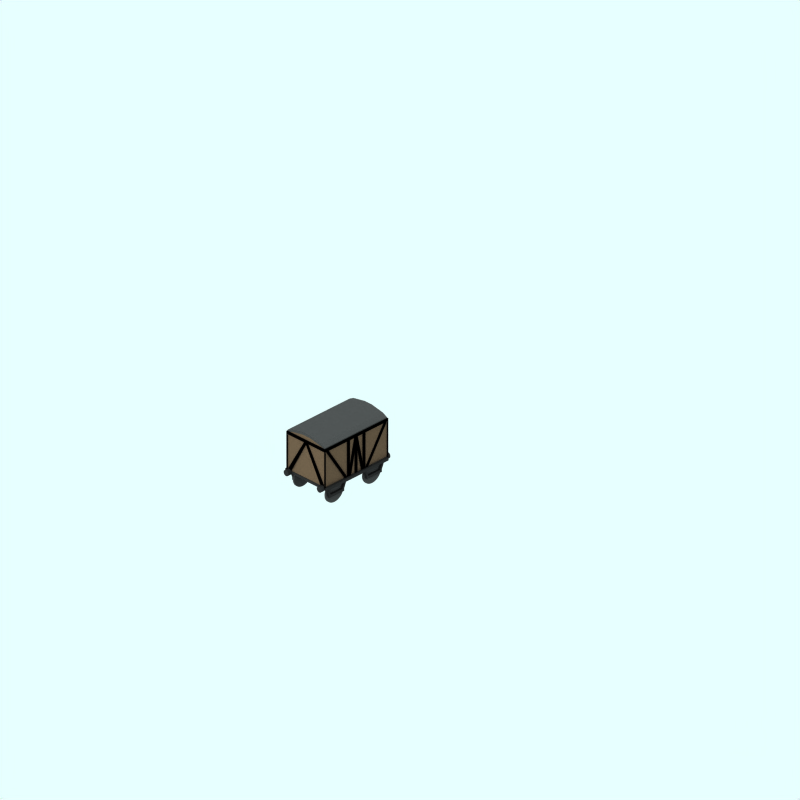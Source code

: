 # Source: piece-d32.blend  (saved by Blender 2.79.0; exported with 4.5.12 LTS)
import bpy
from mathutils import Matrix  # noqa: F401  (used for matrix-valued properties, if any)

bpy.ops.wm.read_factory_settings(use_empty=True)
scene = bpy.context.scene
scene.name = 'Scene'

# ---- collections
col_collection_1 = bpy.data.collections.new('Collection 1'); scene.collection.children.link(col_collection_1)
col_collection_2 = bpy.data.collections.new('Collection 2'); scene.collection.children.link(col_collection_2)
col_collection_2.hide_render = True
col_collection_2.hide_viewport = True
col_collection_3 = bpy.data.collections.new('Collection 3'); scene.collection.children.link(col_collection_3)
col_collection_11 = bpy.data.collections.new('Collection 11'); scene.collection.children.link(col_collection_11)
col_collection_11.hide_render = True
col_collection_11.hide_viewport = True
col_collection_12 = bpy.data.collections.new('Collection 12'); scene.collection.children.link(col_collection_12)
col_collection_12.hide_render = True
col_collection_12.hide_viewport = True
col_collection_13 = bpy.data.collections.new('Collection 13'); scene.collection.children.link(col_collection_13)
col_collection_13.hide_render = True
col_collection_13.hide_viewport = True

# ---- materials (node trees are filled in below, after node groups)
mat_coal = bpy.data.materials.new('Coal')
mat_coal.alpha_threshold = 0.0
mat_coal.preview_render_type = 'FLAT'
mat_coal.diffuse_color = (0.38, 0.355, 0.244, 1.0)
mat_coal.roughness = 0.5
mat_coal.line_color = (0.0, 0.0, 0.0, 1.0)
mat_maincolour2 = bpy.data.materials.new('MainColour2')
mat_maincolour2.alpha_threshold = 0.0
mat_maincolour2.preview_render_type = 'FLAT'
mat_maincolour2.diffuse_color = (0.0, 0.0, 0.0, 1.0)
mat_maincolour2.roughness = 0.5
mat_maincolour2.line_color = (0.0, 0.0, 0.0, 1.0)
mat_maincolour3_001 = bpy.data.materials.new('MainColour3.001')
mat_maincolour3_001.alpha_threshold = 0.0
mat_maincolour3_001.preview_render_type = 'FLAT'
mat_maincolour3_001.diffuse_color = (0.3199, 0.2599, 0.2023, 1.0)
mat_maincolour3_001.roughness = 0.5
mat_maincolour3_001.line_color = (0.0, 0.0, 0.0, 1.0)
mat_maincolour1 = bpy.data.materials.new('MainColour1')
mat_maincolour1.alpha_threshold = 0.0
mat_maincolour1.preview_render_type = 'CUBE'
mat_maincolour1.diffuse_color = (0.4217, 0.3891, 0.2032, 1.0)
mat_maincolour1.specular_color = (1.0, 0.9999, 0.9999)
mat_maincolour1.roughness = 0.5
mat_maincolour1.line_color = (0.0, 0.0, 0.0, 1.0)
mat_wheel_001 = bpy.data.materials.new('wheel.001')
mat_wheel_001.alpha_threshold = 0.0
mat_wheel_001.preview_render_type = 'FLAT'
mat_wheel_001.diffuse_color = (0.2144, 0.2144, 0.2144, 1.0)
mat_wheel_001.roughness = 0.5
mat_wheel_001.line_color = (0.0, 0.0, 0.0, 1.0)
mat_underframe = bpy.data.materials.new('Underframe')
mat_underframe.alpha_threshold = 0.0
mat_underframe.preview_render_type = 'FLAT'
mat_underframe.diffuse_color = (0.1334, 0.1334, 0.1334, 1.0)
mat_underframe.roughness = 0.5
mat_underframe.line_color = (0.0, 0.0, 0.0, 1.0)
mat_wheel = bpy.data.materials.new('wheel')
mat_wheel.alpha_threshold = 0.0
mat_wheel.preview_render_type = 'FLAT'
mat_wheel.diffuse_color = (0.2144, 0.2144, 0.2144, 1.0)
mat_wheel.roughness = 0.5
mat_wheel.line_color = (0.0, 0.0, 0.0, 1.0)
mat_warning = bpy.data.materials.new('Warning')
mat_warning.alpha_threshold = 0.0
mat_warning.diffuse_color = (0.4, 0.2848, 0.0, 1.0)
mat_warning.specular_color = (0.5, 0.5, 0.5)
mat_warning.roughness = 0.5
mat_ensign_red = bpy.data.materials.new('Ensign_red')
mat_ensign_red.alpha_threshold = 0.0
mat_ensign_red.diffuse_color = (0.4056, 0.008701, 0.008701, 1.0)
mat_ensign_red.specular_color = (0.1393, 0.006992, 0.006992)
mat_ensign_red.roughness = 0.5
mat_warning_003 = bpy.data.materials.new('Warning_003')
mat_warning_003.alpha_threshold = 0.0
mat_warning_003.diffuse_color = (0.32, 0.2278, 0.0, 1.0)
mat_warning_003.specular_color = (0.125, 0.125, 0.125)
mat_warning_003.roughness = 0.5
mat_ensign_red_003 = bpy.data.materials.new('Ensign_red_003')
mat_ensign_red_003.alpha_threshold = 0.0
mat_ensign_red_003.diffuse_color = (0.3245, 0.006961, 0.006961, 1.0)
mat_ensign_red_003.specular_color = (0.03483, 0.001748, 0.001748)
mat_ensign_red_003.roughness = 0.5
mat_warning_001 = bpy.data.materials.new('Warning.001')
mat_warning_001.alpha_threshold = 0.0
mat_warning_001.diffuse_color = (0.32, 0.2278, 0.0, 1.0)
mat_warning_001.specular_color = (0.25, 0.25, 0.25)
mat_warning_001.roughness = 0.5
mat_ensign_red_001 = bpy.data.materials.new('Ensign_red.001')
mat_ensign_red_001.alpha_threshold = 0.0
mat_ensign_red_001.diffuse_color = (0.3245, 0.006961, 0.006961, 1.0)
mat_ensign_red_001.specular_color = (0.06966, 0.003496, 0.003496)
mat_ensign_red_001.roughness = 0.5

# ---- material node trees

# ---- world
world_world = bpy.data.worlds.new('World'); scene.world = world_world
world_world.color = (0.9059, 1.0, 1.0)
world_world.use_sun_shadow = False
world_world.sun_shadow_jitter_overblur = 0.0
world_world.cycles.sampling_method = 'NONE'
world_world.cycles.sample_map_resolution = 256

# ---- cameras
cam_camera_001 = bpy.data.cameras.new('Camera.001')
cam_camera_001.type = 'ORTHO'
cam_camera_001.passepartout_alpha = 0.2
cam_camera_001.clip_end = 100.0
cam_camera_001.lens = 35.0
cam_camera_001.sensor_width = 32.0
cam_camera_001.sensor_height = 18.0
cam_camera_001.ortho_scale = 24.0
cam_camera_001.display_size = 5.91
cam_camera_001.show_passepartout = False
cam_camera_001.show_safe_areas = True
cam_camera_001.dof.focus_distance = 0.0
cam_camera_001.dof.aperture_fstop = 128.0

# ---- lights
light_lamp = bpy.data.lights.new('Lamp', 'SUN')
light_lamp.transmission_factor = 0.0
light_lamp.angle = 1.571
light_lamp.energy = 0.028
light_lamp.shadow_buffer_clip_start = 0.5
light_lamp.shadow_soft_size = 1.0
light_lamp.shadow_cascade_max_distance = 1000.0
light_lamp.cycles.use_multiple_importance_sampling = False

# ---- meshes
me_plane = bpy.data.meshes.new('Plane')
me_plane.from_pydata([(-0.8002, -1.215, 1.543), (-0.8002, -3.815, 1.443), (0.7998, -3.815, 1.543), (0.7998, -1.215, 1.543), (-0.8002, -1.475, 1.543), (-0.8002, -1.735, 1.643), (-0.8002, -1.995, 1.543), (-0.8002, -2.255, 1.543), (-0.8002, -2.515, 1.543), (-0.8002, -2.775, 1.543), (-0.8002, -3.035, 1.543), (-0.8002, -3.295, 1.643), (-0.8002, -3.555, 1.643), (-0.6402, -1.215, 1.543), (-0.4802, -1.215, 1.643), (-0.3202, -1.215, 1.543), (-0.1602, -1.215, 1.543), (-0.0002192, -1.215, 1.643), (0.1598, -1.215, 1.543), (0.3198, -1.215, 1.543), (0.4798, -1.215, 1.543), (0.6398, -1.215, 1.443), (0.7998, -3.555, 1.443), (0.7998, -3.295, 1.543), (0.7998, -3.035, 1.443), (0.7998, -2.775, 1.543), (0.7998, -2.515, 1.543), (0.7998, -2.255, 1.543), (0.7998, -1.995, 1.443), (0.7998, -1.735, 1.443), (0.7998, -1.475, 1.543), (-0.6402, -3.815, 1.543), (-0.4802, -3.815, 1.443), (-0.3202, -3.815, 1.643), (-0.1602, -3.815, 1.543), (-0.0002298, -3.815, 1.543), (0.1598, -3.815, 1.543), (0.3198, -3.815, 1.543), (0.4798, -3.815, 1.543), (0.6398, -3.815, 1.543), (-0.6402, -3.555, 1.443), (-0.6402, -3.295, 1.543), (-0.6402, -3.035, 1.543), (-0.6402, -2.775, 1.643), (-0.6402, -2.515, 1.443), (-0.6402, -2.255, 1.443), (-0.6402, -1.995, 1.643), (-0.6402, -1.735, 1.443), (-0.6402, -1.475, 1.543), (-0.4802, -3.555, 1.443), (-0.4802, -3.295, 1.643), (-0.4802, -3.035, 1.543), (-0.4802, -2.775, 1.543), (-0.4802, -2.515, 1.443), (-0.4802, -2.255, 1.543), (-0.4802, -1.995, 1.543), (-0.4802, -1.735, 1.443), (-0.4802, -1.475, 1.543), (-0.3202, -3.555, 1.643), (-0.3202, -3.295, 1.643), (-0.3202, -3.035, 1.543), (-0.3202, -2.775, 1.543), (-0.3202, -2.515, 1.543), (-0.3202, -2.255, 1.443), (-0.3202, -1.995, 1.643), (-0.3202, -1.735, 1.543), (-0.3202, -1.475, 1.543), (-0.1602, -3.555, 1.543), (-0.1602, -3.295, 1.543), (-0.1602, -3.035, 1.543), (-0.1602, -2.775, 1.543), (-0.1602, -2.515, 1.543), (-0.1602, -2.255, 1.443), (-0.1602, -1.995, 1.543), (-0.1602, -1.735, 1.543), (-0.1602, -1.475, 1.643), (-0.0002288, -3.555, 1.643), (-0.0002277, -3.295, 1.543), (-0.0002266, -3.035, 1.543), (-0.0002256, -2.775, 1.443), (-0.0002245, -2.515, 1.543), (-0.0002234, -2.255, 1.543), (-0.0002224, -1.995, 1.443), (-0.0002213, -1.735, 1.443), (-0.0002203, -1.475, 1.543), (0.1598, -3.555, 1.443), (0.1598, -3.295, 1.543), (0.1598, -3.035, 1.543), (0.1598, -2.775, 1.543), (0.1598, -2.515, 1.643), (0.1598, -2.255, 1.643), (0.1598, -1.995, 1.443), (0.1598, -1.735, 1.543), (0.1598, -1.475, 1.643), (0.3198, -3.555, 1.643), (0.3198, -3.295, 1.543), (0.3198, -3.035, 1.443), (0.3198, -2.775, 1.543), (0.3198, -2.515, 1.543), (0.3198, -2.255, 1.543), (0.3198, -1.995, 1.443), (0.3198, -1.735, 1.643), (0.3198, -1.475, 1.543), (0.4798, -3.555, 1.543), (0.4798, -3.295, 1.543), (0.4798, -3.035, 1.543), (0.4798, -2.775, 1.443), (0.4798, -2.515, 1.543), (0.4798, -2.255, 1.543), (0.4798, -1.995, 1.543), (0.4798, -1.735, 1.543), (0.4798, -1.475, 1.643), (0.6398, -3.555, 1.543), (0.6398, -3.295, 1.543), (0.6398, -3.035, 1.543), (0.6398, -2.775, 1.543), (0.6398, -2.515, 1.543), (0.6398, -2.255, 1.643), (0.6398, -1.995, 1.543), (0.6398, -1.735, 1.543), (0.6398, -1.475, 1.643)], [], [(4, 0, 13, 48), (5, 4, 48, 47), (6, 5, 47, 46), (7, 6, 46, 45), (8, 7, 45, 44), (9, 8, 44, 43), (10, 9, 43, 42), (11, 10, 42, 41), (12, 11, 41, 40), (1, 12, 40, 31), (48, 13, 14, 57), (47, 48, 57, 56), (46, 47, 56, 55), (45, 46, 55, 54), (44, 45, 54, 53), (43, 44, 53, 52), (42, 43, 52, 51), (41, 42, 51, 50), (40, 41, 50, 49), (31, 40, 49, 32), (57, 14, 15, 66), (56, 57, 66, 65), (55, 56, 65, 64), (54, 55, 64, 63), (53, 54, 63, 62), (52, 53, 62, 61), (51, 52, 61, 60), (50, 51, 60, 59), (49, 50, 59, 58), (32, 49, 58, 33), (66, 15, 16, 75), (65, 66, 75, 74), (64, 65, 74, 73), (63, 64, 73, 72), (62, 63, 72, 71), (61, 62, 71, 70), (60, 61, 70, 69), (59, 60, 69, 68), (58, 59, 68, 67), (33, 58, 67, 34), (75, 16, 17, 84), (74, 75, 84, 83), (73, 74, 83, 82), (72, 73, 82, 81), (71, 72, 81, 80), (70, 71, 80, 79), (69, 70, 79, 78), (68, 69, 78, 77), (67, 68, 77, 76), (34, 67, 76, 35), (84, 17, 18, 93), (83, 84, 93, 92), (82, 83, 92, 91), (81, 82, 91, 90), (80, 81, 90, 89), (79, 80, 89, 88), (78, 79, 88, 87), (77, 78, 87, 86), (76, 77, 86, 85), (35, 76, 85, 36), (93, 18, 19, 102), (92, 93, 102, 101), (91, 92, 101, 100), (90, 91, 100, 99), (89, 90, 99, 98), (88, 89, 98, 97), (87, 88, 97, 96), (86, 87, 96, 95), (85, 86, 95, 94), (36, 85, 94, 37), (102, 19, 20, 111), (101, 102, 111, 110), (100, 101, 110, 109), (99, 100, 109, 108), (98, 99, 108, 107), (97, 98, 107, 106), (96, 97, 106, 105), (95, 96, 105, 104), (94, 95, 104, 103), (37, 94, 103, 38), (111, 20, 21, 120), (110, 111, 120, 119), (109, 110, 119, 118), (108, 109, 118, 117), (107, 108, 117, 116), (106, 107, 116, 115), (105, 106, 115, 114), (104, 105, 114, 113), (103, 104, 113, 112), (38, 103, 112, 39), (120, 21, 3, 30), (119, 120, 30, 29), (118, 119, 29, 28), (117, 118, 28, 27), (116, 117, 27, 26), (115, 116, 26, 25), (114, 115, 25, 24), (113, 114, 24, 23), (112, 113, 23, 22), (39, 112, 22, 2)])
me_plane.materials.append(mat_coal)
me_plane.use_remesh_preserve_volume = False
me_plane.use_remesh_preserve_attributes = False
me_plane.use_mirror_vertex_groups = False
me_plane.update()
me_cube_023 = bpy.data.meshes.new('Cube.023')
me_cube_023.from_pydata([(0.9, -3.896, 1.6), (0.93, -3.926, 1.6), (-0.93, -3.926, 1.6), (-0.9, -3.896, 1.6), (0.9, -3.896, 1.7), (0.93, -3.926, 1.7), (-0.93, -3.926, 1.7), (-0.9, -3.896, 1.7), (0.93, -1.066, 1.7), (0.9, -1.096, 1.6), (-0.9, -1.096, 1.7), (-0.93, -1.066, 1.7), (-0.9, -1.096, 1.6), (-0.93, -1.066, 1.6), (0.93, -1.066, 1.6), (0.9, -1.096, 1.7)], [], [(0, 1, 2, 3), (4, 7, 6, 5), (1, 5, 6, 2), (4, 0, 3, 7), (0, 4, 15, 9), (5, 1, 14, 8), (4, 5, 8, 15), (1, 0, 9, 14), (7, 3, 12, 10), (2, 6, 11, 13), (6, 7, 10, 11), (3, 2, 13, 12), (12, 13, 14, 9), (11, 10, 15, 8), (13, 11, 8, 14), (10, 12, 9, 15), (14, 8, 15, 9)])
me_cube_023.materials.append(mat_maincolour2)
me_cube_023.use_remesh_preserve_volume = False
me_cube_023.use_remesh_preserve_attributes = False
me_cube_023.use_mirror_vertex_groups = False
me_cube_023.update()
me_cube_022 = bpy.data.meshes.new('Cube.022')
me_cube_022.from_pydata([(-0.9, -2.756, 0.9), (-0.9, -2.856, 0.9), (-0.93, -2.856, 0.9), (-0.93, -2.756, 0.9), (-0.93, -2.456, 1.7), (-0.9, -2.156, 0.9), (-0.9, -2.256, 0.9), (-0.93, -2.256, 0.9), (-0.93, -2.156, 0.9), (-0.93, -2.556, 1.7), (0.93, -2.156, 0.9), (0.93, -2.256, 0.9), (0.9, -2.256, 0.9), (0.9, -2.156, 0.9), (0.9, -2.556, 1.7), (0.9, -2.456, 1.7), (0.93, -2.756, 0.9), (0.93, -2.856, 0.9), (0.9, -2.856, 0.9), (0.9, -2.756, 0.9), (0.93, -2.456, 1.7), (0.93, -2.556, 1.7), (0.93, -2.456, 0.9), (0.93, -2.556, 0.9), (0.9, -2.556, 0.9), (0.9, -2.456, 0.9), (-0.9, -1.196, 0.9), (-0.93, -1.196, 0.9), (-0.93, -1.096, 0.9), (-0.9, -1.996, 1.7), (-0.9, -2.096, 1.7), (-0.93, -1.996, 1.7), (0.93, -1.096, 0.9), (0.93, -1.196, 0.9), (0.9, -1.196, 0.9), (0.93, -1.996, 1.7), (0.93, -2.096, 1.7), (0.9, -1.996, 1.7), (0.9, -2.896, 1.7), (0.9, -2.996, 1.7), (0.93, -2.996, 1.7), (0.9, -3.796, 0.9), (0.93, -3.796, 0.9), (-0.93, -2.896, 1.7), (-0.93, -2.996, 1.7), (-0.9, -2.996, 1.7), (-0.93, -3.796, 0.9), (-0.9, -3.796, 0.9), (-0.9, -2.456, 0.9), (-0.9, -2.556, 0.9), (-0.93, -2.556, 0.9), (-0.93, -2.456, 0.9), (-0.9, -2.456, 1.7), (-0.9, -2.556, 1.7), (-0.9, -1.066, 0.9), (-0.93, -1.066, 0.9), (-0.9, -1.096, 1.63), (-0.9, -1.066, 1.7), (-0.93, -1.066, 1.7), (-0.93, -1.096, 1.63), (-0.93, -1.096, 1.7), (-0.93, -1.196, 1.7), (-0.9, -1.196, 1.7), (-0.9, -1.096, 1.7), (-0.93, -1.996, 0.9), (-0.93, -2.096, 0.9), (-0.9, -1.996, 0.9), (-0.75, -1.066, 0.9), (-0.75, -1.096, 0.9), (-0.9, -1.096, 0.9), (0.9, -1.066, 0.9), (0.9, -1.096, 0.9), (0.75, -1.096, 0.9), (0.75, -1.066, 0.9), (0.05002, -1.066, 1.697), (0.05002, -1.096, 1.697), (-0.04998, -1.096, 1.697), (-0.04998, -1.066, 1.697), (0.9, -3.896, 0.9), (0.9, -3.926, 0.9), (0.75, -3.926, 0.9), (0.75, -3.896, 0.9), (-0.04998, -3.926, 1.697), (-0.04998, -3.896, 1.697), (0.9, -1.096, 1.7), (0.9, -1.196, 1.7), (0.93, -1.196, 1.7), (0.93, -1.096, 1.7), (0.9, -1.996, 0.9), (0.9, -2.096, 0.9), (0.93, -1.996, 0.9), (0.93, -1.066, 0.9), (0.93, -1.096, 1.63), (0.93, -1.066, 1.7), (0.9, -1.066, 1.7), (0.9, -1.096, 1.63), (0.93, -3.896, 0.9), (0.93, -3.926, 0.9), (0.93, -3.896, 1.63), (0.93, -3.926, 1.7), (0.9, -3.926, 1.7), (0.9, -3.896, 1.63), (0.93, -2.996, 0.9), (0.9, -2.996, 0.9), (0.93, -3.796, 1.7), (0.93, -3.896, 1.7), (0.9, -3.896, 1.7), (0.9, -3.796, 1.7), (-0.9, -2.996, 0.9), (-0.93, -2.996, 0.9), (-0.9, -3.796, 1.7), (-0.9, -3.896, 1.7), (-0.93, -3.896, 1.7), (-0.93, -3.796, 1.7), (-0.75, -3.896, 0.9), (-0.75, -3.926, 0.9), (0.05002, -3.896, 1.697), (0.05002, -3.926, 1.697), (-0.9, -2.096, 0.9), (-0.9, -2.196, 0.9), (-0.93, -2.196, 0.9), (-0.9, -2.196, 1.7), (-0.93, -2.196, 1.7), (-0.93, -2.096, 1.7), (-0.9, -2.796, 0.9), (-0.9, -2.896, 0.9), (-0.93, -2.896, 0.9), (-0.93, -2.796, 0.9), (-0.9, -2.796, 1.7), (-0.9, -2.896, 1.7), (-0.93, -2.796, 1.7), (-0.9, -3.896, 0.9), (-0.9, -3.926, 0.9), (-0.93, -3.926, 0.9), (-0.93, -3.896, 0.9), (-0.9, -3.896, 1.63), (-0.9, -3.926, 1.7), (-0.93, -3.926, 1.7), (-0.93, -3.896, 1.63), (0.93, -2.796, 0.9), (0.93, -2.896, 0.9), (0.9, -2.896, 0.9), (0.9, -2.796, 0.9), (0.93, -2.796, 1.7), (0.93, -2.896, 1.7), (0.9, -2.796, 1.7), (0.93, -2.096, 0.9), (0.93, -2.196, 0.9), (0.9, -2.196, 0.9), (0.93, -2.196, 1.7), (0.9, -2.196, 1.7), (0.9, -2.096, 1.7)], [], [(0, 1, 2, 3), (52, 4, 9, 53), (0, 52, 53, 1), (1, 53, 9, 2), (2, 9, 4, 3), (52, 0, 3, 4), (5, 6, 7, 8), (5, 52, 53, 6), (6, 53, 9, 7), (7, 9, 4, 8), (52, 5, 8, 4), (10, 11, 12, 13), (20, 15, 14, 21), (10, 20, 21, 11), (11, 21, 14, 12), (12, 14, 15, 13), (20, 10, 13, 15), (16, 17, 18, 19), (16, 20, 21, 17), (17, 21, 14, 18), (18, 14, 15, 19), (20, 16, 19, 15), (22, 23, 24, 25), (22, 20, 21, 23), (23, 21, 14, 24), (24, 14, 15, 25), (20, 22, 25, 15), (69, 26, 27, 28), (29, 31, 123, 30), (32, 33, 34, 71), (35, 37, 151, 36), (38, 39, 40, 144), (41, 42, 96, 78), (43, 44, 45, 129), (46, 47, 131, 134), (48, 49, 50, 51), (48, 52, 53, 49), (49, 53, 9, 50), (50, 9, 4, 51), (52, 48, 51, 4), (69, 54, 55, 28), (56, 59, 58, 57), (69, 56, 57, 54), (54, 57, 58, 55), (55, 58, 59, 28), (56, 69, 28, 59), (60, 61, 62, 63), (64, 66, 118, 65), (60, 64, 65, 61), (61, 65, 118, 62), (62, 118, 66, 63), (64, 60, 63, 66), (67, 68, 69, 54), (67, 74, 75, 68), (68, 75, 76, 69), (69, 76, 77, 54), (74, 67, 54, 77), (70, 71, 72, 73), (74, 77, 76, 75), (70, 74, 75, 71), (71, 75, 76, 72), (72, 76, 77, 73), (74, 70, 73, 77), (78, 79, 80, 81), (78, 116, 117, 79), (79, 117, 82, 80), (80, 82, 83, 81), (116, 78, 81, 83), (84, 85, 86, 87), (88, 90, 146, 89), (84, 88, 89, 85), (85, 89, 146, 86), (86, 146, 90, 87), (88, 84, 87, 90), (32, 91, 70, 71), (92, 95, 94, 93), (32, 92, 93, 91), (91, 93, 94, 70), (70, 94, 95, 71), (92, 32, 71, 95), (96, 97, 79, 78), (98, 101, 100, 99), (96, 98, 99, 97), (97, 99, 100, 79), (79, 100, 101, 78), (98, 96, 78, 101), (140, 102, 103, 141), (104, 107, 106, 105), (140, 104, 105, 102), (102, 105, 106, 103), (103, 106, 107, 141), (104, 140, 141, 107), (125, 108, 109, 126), (110, 113, 112, 111), (125, 110, 111, 108), (109, 112, 113, 126), (110, 125, 126, 113), (114, 115, 132, 131), (116, 83, 82, 117), (114, 116, 117, 115), (115, 117, 82, 132), (132, 82, 83, 131), (116, 114, 131, 83), (118, 119, 120, 65), (30, 123, 122, 121), (118, 30, 121, 119), (119, 121, 122, 120), (120, 122, 123, 65), (30, 118, 65, 123), (124, 125, 126, 127), (128, 130, 43, 129), (124, 128, 129, 125), (125, 129, 43, 126), (126, 43, 130, 127), (128, 124, 127, 130), (131, 132, 133, 134), (135, 138, 137, 136), (131, 135, 136, 132), (132, 136, 137, 133), (133, 137, 138, 134), (135, 131, 134, 138), (139, 140, 141, 142), (143, 145, 38, 144), (139, 143, 144, 140), (140, 144, 38, 141), (141, 38, 145, 142), (143, 139, 142, 145), (146, 147, 148, 89), (36, 151, 150, 149), (146, 36, 149, 147), (147, 149, 150, 148), (148, 150, 151, 89), (36, 146, 89, 151)])
me_cube_022.materials.append(mat_maincolour2)
me_cube_022.use_remesh_preserve_volume = False
me_cube_022.use_remesh_preserve_attributes = False
me_cube_022.use_mirror_vertex_groups = False
me_cube_022.update()
me_cube = bpy.data.meshes.new('Cube')
me_cube.from_pydata([(-1.096, 2.375, -0.9), (-1.196, 1.0, -0.8), (-3.796, 1.0, -0.8), (-3.796, 2.375, -0.8), (-3.796, 2.375, 0.8), (-3.796, 1.0, 0.8), (-3.896, 2.375, 0.9), (-3.896, 0.9, 0.9), (-1.196, 1.0, 0.8), (-1.196, 2.375, 0.8), (-1.196, 2.375, -0.8), (-1.196, 2.53, -0.8), (-1.196, 2.53, 0.8), (-3.896, 2.475, 0.9), (-3.796, 2.53, 0.8), (-3.796, 2.53, -0.8), (-3.896, 2.475, -0.9), (-1.096, 2.475, -0.9), (-3.896, 0.8897, -0.9), (-3.896, 2.375, -0.9), (-1.096, 0.8897, -0.9), (-1.096, 2.475, 0.9), (-1.096, 0.9, 0.9), (-1.096, 2.375, 0.9), (-3.796, 2.475, -0.71), (-3.796, 2.575, -0.17), (-3.796, 2.575, 0.17), (-3.796, 2.475, 0.71), (-1.196, 2.475, 0.71), (-1.196, 2.575, 0.17), (-1.196, 2.575, -0.17), (-1.196, 2.475, -0.71), (-1.196, 2.575, -0.71), (-1.196, 2.675, -0.17), (-1.196, 2.675, 0.17), (-1.196, 2.575, 0.71), (-3.796, 2.575, 0.71), (-3.796, 2.675, 0.17), (-3.796, 2.675, -0.17), (-3.796, 2.575, -0.71), (-3.896, 2.575, 0.71), (-3.896, 2.675, 0.17), (-3.896, 2.675, -0.17), (-3.896, 2.575, -0.71), (-3.896, 2.475, 0.71), (-3.896, 2.575, 0.17), (-3.896, 2.575, -0.17), (-3.896, 2.475, -0.71), (-1.096, 2.575, -0.71), (-1.096, 2.675, -0.17), (-1.096, 2.675, 0.17), (-1.096, 2.575, 0.71), (-1.096, 2.475, -0.71), (-1.096, 2.575, -0.17), (-1.096, 2.575, 0.17), (-1.096, 2.475, 0.71)], [], [(10, 3, 2, 1), (20, 1, 2, 18), (18, 2, 5, 7), (6, 7, 22, 23), (5, 4, 9, 8), (7, 5, 8, 22), (22, 8, 1, 20), (10, 0, 20, 1), (3, 10, 11, 15), (9, 4, 14, 12), (0, 19, 16, 17), (11, 17, 16, 15), (14, 13, 21, 12), (20, 0, 19, 18), (6, 23, 21, 13), (25, 26, 5, 2), (3, 24, 2), (27, 4, 5), (24, 25, 2), (26, 27, 5), (29, 30, 1, 8), (9, 28, 8), (31, 10, 1), (28, 29, 8), (30, 31, 1), (10, 31, 32, 11), (31, 30, 33, 32), (30, 29, 34, 33), (29, 28, 35, 34), (28, 9, 12, 35), (4, 27, 36, 14), (27, 26, 37, 36), (26, 25, 38, 37), (25, 24, 39, 38), (24, 3, 15, 39), (19, 47, 43, 16), (47, 46, 42, 43), (46, 45, 41, 42), (45, 44, 40, 41), (44, 6, 13, 40), (16, 43, 39, 15), (43, 42, 38, 39), (42, 41, 37, 38), (41, 40, 36, 37), (40, 13, 14, 36), (11, 32, 48, 17), (32, 33, 49, 48), (33, 34, 50, 49), (34, 35, 51, 50), (35, 12, 21, 51), (46, 45, 7, 18), (19, 47, 18), (44, 6, 7), (47, 46, 18), (45, 44, 7), (54, 53, 20, 22), (23, 55, 22), (52, 0, 20), (55, 54, 22), (53, 52, 20), (0, 52, 48, 17), (52, 53, 49, 48), (53, 54, 50, 49), (54, 55, 51, 50), (55, 23, 21, 51), (12, 35, 36, 14), (34, 37, 36, 35), (33, 38, 37, 34), (32, 39, 38, 33), (11, 15, 39, 32)])
me_cube.polygons.foreach_set('material_index', [1, 0, 0, 0, 1, 0, 0, 0, 1, 1, 2, 2, 2, 0, 2, 1, 1, 1, 1, 1, 1, 1, 1, 1, 1, 1, 2, 2, 2, 1, 1, 2, 2, 2, 1, 2, 2, 2, 2, 2, 2, 2, 2, 2, 2, 2, 2, 2, 2, 2, 0, 0, 0, 0, 0, 0, 0, 0, 0, 0, 2, 2, 2, 2, 2, 2, 2, 2, 2, 2])
me_cube.materials.append(mat_maincolour3_001)
me_cube.materials.append(mat_maincolour1)
me_cube.materials.append(mat_wheel_001)
me_cube.use_remesh_preserve_volume = False
me_cube.use_remesh_preserve_attributes = False
me_cube.use_mirror_vertex_groups = False
me_cube.update()
me_plane_001 = bpy.data.meshes.new('Plane.001')
me_plane_001.from_pydata([(0.9998, -1.115, 0.8426), (0.9998, -3.915, 0.8426), (-1.0, -3.915, 0.8426), (-1.0, -1.115, 0.8426), (-1.0, -1.115, 0.9426), (-1.0, -3.915, 0.9426), (0.9998, -3.915, 0.9426), (0.9998, -1.115, 0.9426)], [], [(0, 3, 2, 1), (5, 4, 7, 6)])
me_plane_001.materials.append(mat_underframe)
me_plane_001.use_remesh_preserve_volume = False
me_plane_001.use_remesh_preserve_attributes = False
me_plane_001.use_mirror_vertex_groups = False
me_plane_001.update()
me_cylinder_011 = bpy.data.meshes.new('Cylinder.011')
me_cylinder_011.from_pydata([(-0.7203, 0.9797, 1.017), (-0.7063, 0.9626, 1.017), (-0.6959, 0.9431, 1.017), (-0.6895, 0.922, 1.017), (-0.6873, 0.9, 1.017), (-0.6895, 0.8781, 1.017), (-0.6959, 0.8569, 1.017), (-0.7063, 0.8374, 1.017), (-0.7203, 0.8204, 1.017), (-0.7374, 0.8064, 1.017), (-0.7569, 0.796, 1.017), (-0.778, 0.7895, 1.017), (-0.8, 0.7874, 1.017), (-0.822, 0.7895, 1.017), (-0.8431, 0.796, 1.017), (-0.8626, 0.8064, 1.017), (-0.8796, 0.8204, 1.017), (-0.8936, 0.8374, 1.017), (-0.904, 0.8569, 1.017), (-0.9105, 0.8781, 1.017), (-0.9126, 0.9, 1.017), (-0.9105, 0.922, 1.017), (-0.904, 0.9431, 1.017), (-0.8936, 0.9626, 1.017), (-0.8796, 0.9797, 1.017), (-0.8626, 0.9937, 1.017), (-0.8431, 1.004, 1.017), (-0.822, 1.011, 1.017), (-0.8, 1.013, 1.017), (-0.778, 1.011, 1.017), (-0.7569, 1.004, 1.017), (-0.7374, 0.9937, 1.017), (-0.7203, 0.9797, 1.176), (-0.7063, 0.9626, 1.176), (-0.6959, 0.9431, 1.176), (-0.6895, 0.922, 1.176), (-0.6873, 0.9, 1.176), (-0.6895, 0.8781, 1.176), (-0.6959, 0.8569, 1.176), (-0.7063, 0.8374, 1.176), (-0.7203, 0.8204, 1.176), (-0.7374, 0.8064, 1.176), (-0.7569, 0.796, 1.176), (-0.778, 0.7895, 1.176), (-0.8, 0.7874, 1.176), (-0.822, 0.7895, 1.176), (-0.8431, 0.796, 1.176), (-0.8626, 0.8064, 1.176), (-0.8796, 0.8204, 1.176), (-0.8936, 0.8374, 1.176), (-0.904, 0.8569, 1.176), (-0.9105, 0.8781, 1.176), (-0.9126, 0.9, 1.176), (-0.9105, 0.922, 1.176), (-0.904, 0.9431, 1.176), (-0.8936, 0.9626, 1.176), (-0.8796, 0.9797, 1.176), (-0.8626, 0.9937, 1.176), (-0.8431, 1.004, 1.176), (-0.822, 1.011, 1.176), (-0.8, 1.013, 1.176), (-0.778, 1.011, 1.176), (-0.7569, 1.004, 1.176), (-0.7374, 0.9937, 1.176), (-0.8, 0.9, 1.017), (-0.8, 0.9, 1.176)], [], [(64, 0, 1), (65, 33, 32), (64, 1, 2), (65, 34, 33), (64, 2, 3), (65, 35, 34), (64, 3, 4), (65, 36, 35), (64, 4, 5), (65, 37, 36), (64, 5, 6), (65, 38, 37), (64, 6, 7), (65, 39, 38), (64, 7, 8), (65, 40, 39), (64, 8, 9), (65, 41, 40), (64, 9, 10), (65, 42, 41), (64, 10, 11), (65, 43, 42), (64, 11, 12), (65, 44, 43), (64, 12, 13), (65, 45, 44), (64, 13, 14), (65, 46, 45), (64, 14, 15), (65, 47, 46), (64, 15, 16), (65, 48, 47), (64, 16, 17), (65, 49, 48), (64, 17, 18), (65, 50, 49), (64, 18, 19), (65, 51, 50), (64, 19, 20), (65, 52, 51), (64, 20, 21), (65, 53, 52), (64, 21, 22), (65, 54, 53), (64, 22, 23), (65, 55, 54), (64, 23, 24), (65, 56, 55), (64, 24, 25), (65, 57, 56), (64, 25, 26), (65, 58, 57), (64, 26, 27), (65, 59, 58), (64, 27, 28), (65, 60, 59), (64, 28, 29), (65, 61, 60), (64, 29, 30), (65, 62, 61), (64, 30, 31), (65, 63, 62), (31, 0, 64), (65, 32, 63), (0, 32, 33, 1), (1, 33, 34, 2), (2, 34, 35, 3), (3, 35, 36, 4), (4, 36, 37, 5), (5, 37, 38, 6), (6, 38, 39, 7), (7, 39, 40, 8), (8, 40, 41, 9), (9, 41, 42, 10), (10, 42, 43, 11), (11, 43, 44, 12), (12, 44, 45, 13), (13, 45, 46, 14), (14, 46, 47, 15), (15, 47, 48, 16), (16, 48, 49, 17), (17, 49, 50, 18), (18, 50, 51, 19), (19, 51, 52, 20), (20, 52, 53, 21), (21, 53, 54, 22), (22, 54, 55, 23), (23, 55, 56, 24), (24, 56, 57, 25), (25, 57, 58, 26), (26, 58, 59, 27), (27, 59, 60, 28), (28, 60, 61, 29), (29, 61, 62, 30), (30, 62, 63, 31), (32, 0, 31, 63)])
me_cylinder_011.materials.append(mat_underframe)
me_cylinder_011.use_remesh_preserve_volume = False
me_cylinder_011.use_remesh_preserve_attributes = False
me_cylinder_011.use_mirror_vertex_groups = False
me_cylinder_011.update()
me_cylinder_010 = bpy.data.meshes.new('Cylinder.010')
me_cylinder_010.from_pydata([(-0.7203, 0.9797, 3.817), (-0.7063, 0.9626, 3.817), (-0.6959, 0.9431, 3.817), (-0.6895, 0.922, 3.817), (-0.6873, 0.9, 3.817), (-0.6895, 0.8781, 3.817), (-0.6959, 0.8569, 3.817), (-0.7063, 0.8374, 3.817), (-0.7203, 0.8204, 3.817), (-0.7374, 0.8064, 3.817), (-0.7569, 0.796, 3.817), (-0.778, 0.7895, 3.817), (-0.8, 0.7874, 3.817), (-0.822, 0.7895, 3.817), (-0.8431, 0.796, 3.817), (-0.8626, 0.8064, 3.817), (-0.8796, 0.8204, 3.817), (-0.8936, 0.8374, 3.817), (-0.904, 0.8569, 3.817), (-0.9105, 0.8781, 3.817), (-0.9126, 0.9, 3.817), (-0.9105, 0.922, 3.817), (-0.904, 0.9431, 3.817), (-0.8936, 0.9626, 3.817), (-0.8796, 0.9797, 3.817), (-0.8626, 0.9937, 3.817), (-0.8431, 1.004, 3.817), (-0.822, 1.011, 3.817), (-0.8, 1.013, 3.817), (-0.778, 1.011, 3.817), (-0.7569, 1.004, 3.817), (-0.7374, 0.9937, 3.817), (-0.7203, 0.9797, 3.976), (-0.7063, 0.9626, 3.976), (-0.6959, 0.9431, 3.976), (-0.6895, 0.922, 3.976), (-0.6873, 0.9, 3.976), (-0.6895, 0.8781, 3.976), (-0.6959, 0.8569, 3.976), (-0.7063, 0.8374, 3.976), (-0.7203, 0.8204, 3.976), (-0.7374, 0.8064, 3.976), (-0.7569, 0.796, 3.976), (-0.778, 0.7895, 3.976), (-0.8, 0.7874, 3.976), (-0.822, 0.7895, 3.976), (-0.8431, 0.796, 3.976), (-0.8626, 0.8064, 3.976), (-0.8796, 0.8204, 3.976), (-0.8936, 0.8374, 3.976), (-0.904, 0.8569, 3.976), (-0.9105, 0.8781, 3.976), (-0.9126, 0.9, 3.976), (-0.9105, 0.922, 3.976), (-0.904, 0.9431, 3.976), (-0.8936, 0.9626, 3.976), (-0.8796, 0.9797, 3.976), (-0.8626, 0.9937, 3.976), (-0.8431, 1.004, 3.976), (-0.822, 1.011, 3.976), (-0.8, 1.013, 3.976), (-0.778, 1.011, 3.976), (-0.7569, 1.004, 3.976), (-0.7374, 0.9937, 3.976), (-0.8, 0.9, 3.817), (-0.8, 0.9, 3.976)], [], [(64, 0, 1), (65, 33, 32), (64, 1, 2), (65, 34, 33), (64, 2, 3), (65, 35, 34), (64, 3, 4), (65, 36, 35), (64, 4, 5), (65, 37, 36), (64, 5, 6), (65, 38, 37), (64, 6, 7), (65, 39, 38), (64, 7, 8), (65, 40, 39), (64, 8, 9), (65, 41, 40), (64, 9, 10), (65, 42, 41), (64, 10, 11), (65, 43, 42), (64, 11, 12), (65, 44, 43), (64, 12, 13), (65, 45, 44), (64, 13, 14), (65, 46, 45), (64, 14, 15), (65, 47, 46), (64, 15, 16), (65, 48, 47), (64, 16, 17), (65, 49, 48), (64, 17, 18), (65, 50, 49), (64, 18, 19), (65, 51, 50), (64, 19, 20), (65, 52, 51), (64, 20, 21), (65, 53, 52), (64, 21, 22), (65, 54, 53), (64, 22, 23), (65, 55, 54), (64, 23, 24), (65, 56, 55), (64, 24, 25), (65, 57, 56), (64, 25, 26), (65, 58, 57), (64, 26, 27), (65, 59, 58), (64, 27, 28), (65, 60, 59), (64, 28, 29), (65, 61, 60), (64, 29, 30), (65, 62, 61), (64, 30, 31), (65, 63, 62), (31, 0, 64), (65, 32, 63), (0, 32, 33, 1), (1, 33, 34, 2), (2, 34, 35, 3), (3, 35, 36, 4), (4, 36, 37, 5), (5, 37, 38, 6), (6, 38, 39, 7), (7, 39, 40, 8), (8, 40, 41, 9), (9, 41, 42, 10), (10, 42, 43, 11), (11, 43, 44, 12), (12, 44, 45, 13), (13, 45, 46, 14), (14, 46, 47, 15), (15, 47, 48, 16), (16, 48, 49, 17), (17, 49, 50, 18), (18, 50, 51, 19), (19, 51, 52, 20), (20, 52, 53, 21), (21, 53, 54, 22), (22, 54, 55, 23), (23, 55, 56, 24), (24, 56, 57, 25), (25, 57, 58, 26), (26, 58, 59, 27), (27, 59, 60, 28), (28, 60, 61, 29), (29, 61, 62, 30), (30, 62, 63, 31), (32, 0, 31, 63)])
me_cylinder_010.materials.append(mat_underframe)
me_cylinder_010.use_remesh_preserve_volume = False
me_cylinder_010.use_remesh_preserve_attributes = False
me_cylinder_010.use_mirror_vertex_groups = False
me_cylinder_010.update()
me_cylinder_009 = bpy.data.meshes.new('Cylinder.009')
me_cylinder_009.from_pydata([(0.8797, 0.9797, 3.817), (0.8937, 0.9626, 3.817), (0.9041, 0.9431, 3.817), (0.9105, 0.922, 3.817), (0.9127, 0.9, 3.817), (0.9105, 0.8781, 3.817), (0.9041, 0.8569, 3.817), (0.8937, 0.8374, 3.817), (0.8797, 0.8204, 3.817), (0.8626, 0.8064, 3.817), (0.8431, 0.796, 3.817), (0.822, 0.7895, 3.817), (0.8, 0.7874, 3.817), (0.778, 0.7895, 3.817), (0.7569, 0.796, 3.817), (0.7374, 0.8064, 3.817), (0.7204, 0.8204, 3.817), (0.7064, 0.8374, 3.817), (0.696, 0.8569, 3.817), (0.6895, 0.8781, 3.817), (0.6874, 0.9, 3.817), (0.6895, 0.922, 3.817), (0.696, 0.9431, 3.817), (0.7064, 0.9626, 3.817), (0.7204, 0.9797, 3.817), (0.7374, 0.9937, 3.817), (0.7569, 1.004, 3.817), (0.778, 1.011, 3.817), (0.8, 1.013, 3.817), (0.822, 1.011, 3.817), (0.8431, 1.004, 3.817), (0.8626, 0.9937, 3.817), (0.8797, 0.9797, 3.976), (0.8937, 0.9626, 3.976), (0.9041, 0.9431, 3.976), (0.9105, 0.922, 3.976), (0.9127, 0.9, 3.976), (0.9105, 0.8781, 3.976), (0.9041, 0.8569, 3.976), (0.8937, 0.8374, 3.976), (0.8797, 0.8204, 3.976), (0.8626, 0.8064, 3.976), (0.8431, 0.796, 3.976), (0.822, 0.7895, 3.976), (0.8, 0.7874, 3.976), (0.778, 0.7895, 3.976), (0.7569, 0.796, 3.976), (0.7374, 0.8064, 3.976), (0.7204, 0.8204, 3.976), (0.7064, 0.8374, 3.976), (0.696, 0.8569, 3.976), (0.6895, 0.8781, 3.976), (0.6874, 0.9, 3.976), (0.6895, 0.922, 3.976), (0.696, 0.9431, 3.976), (0.7064, 0.9626, 3.976), (0.7204, 0.9797, 3.976), (0.7374, 0.9937, 3.976), (0.7569, 1.004, 3.976), (0.778, 1.011, 3.976), (0.8, 1.013, 3.976), (0.822, 1.011, 3.976), (0.8431, 1.004, 3.976), (0.8626, 0.9937, 3.976), (0.8, 0.9, 3.817), (0.8, 0.9, 3.976)], [], [(64, 0, 1), (65, 33, 32), (64, 1, 2), (65, 34, 33), (64, 2, 3), (65, 35, 34), (64, 3, 4), (65, 36, 35), (64, 4, 5), (65, 37, 36), (64, 5, 6), (65, 38, 37), (64, 6, 7), (65, 39, 38), (64, 7, 8), (65, 40, 39), (64, 8, 9), (65, 41, 40), (64, 9, 10), (65, 42, 41), (64, 10, 11), (65, 43, 42), (64, 11, 12), (65, 44, 43), (64, 12, 13), (65, 45, 44), (64, 13, 14), (65, 46, 45), (64, 14, 15), (65, 47, 46), (64, 15, 16), (65, 48, 47), (64, 16, 17), (65, 49, 48), (64, 17, 18), (65, 50, 49), (64, 18, 19), (65, 51, 50), (64, 19, 20), (65, 52, 51), (64, 20, 21), (65, 53, 52), (64, 21, 22), (65, 54, 53), (64, 22, 23), (65, 55, 54), (64, 23, 24), (65, 56, 55), (64, 24, 25), (65, 57, 56), (64, 25, 26), (65, 58, 57), (64, 26, 27), (65, 59, 58), (64, 27, 28), (65, 60, 59), (64, 28, 29), (65, 61, 60), (64, 29, 30), (65, 62, 61), (64, 30, 31), (65, 63, 62), (31, 0, 64), (65, 32, 63), (0, 32, 33, 1), (1, 33, 34, 2), (2, 34, 35, 3), (3, 35, 36, 4), (4, 36, 37, 5), (5, 37, 38, 6), (6, 38, 39, 7), (7, 39, 40, 8), (8, 40, 41, 9), (9, 41, 42, 10), (10, 42, 43, 11), (11, 43, 44, 12), (12, 44, 45, 13), (13, 45, 46, 14), (14, 46, 47, 15), (15, 47, 48, 16), (16, 48, 49, 17), (17, 49, 50, 18), (18, 50, 51, 19), (19, 51, 52, 20), (20, 52, 53, 21), (21, 53, 54, 22), (22, 54, 55, 23), (23, 55, 56, 24), (24, 56, 57, 25), (25, 57, 58, 26), (26, 58, 59, 27), (27, 59, 60, 28), (28, 60, 61, 29), (29, 61, 62, 30), (30, 62, 63, 31), (32, 0, 31, 63)])
me_cylinder_009.materials.append(mat_underframe)
me_cylinder_009.use_remesh_preserve_volume = False
me_cylinder_009.use_remesh_preserve_attributes = False
me_cylinder_009.use_mirror_vertex_groups = False
me_cylinder_009.update()
me_cylinder_008 = bpy.data.meshes.new('Cylinder.008')
me_cylinder_008.from_pydata([(0.8797, 0.9797, 1.017), (0.8937, 0.9626, 1.017), (0.9041, 0.9431, 1.017), (0.9105, 0.922, 1.017), (0.9127, 0.9, 1.017), (0.9105, 0.8781, 1.017), (0.9041, 0.8569, 1.017), (0.8937, 0.8374, 1.017), (0.8797, 0.8204, 1.017), (0.8626, 0.8064, 1.017), (0.8431, 0.796, 1.017), (0.822, 0.7895, 1.017), (0.8, 0.7874, 1.017), (0.778, 0.7895, 1.017), (0.7569, 0.796, 1.017), (0.7374, 0.8064, 1.017), (0.7204, 0.8204, 1.017), (0.7064, 0.8374, 1.017), (0.696, 0.8569, 1.017), (0.6895, 0.8781, 1.017), (0.6874, 0.9, 1.017), (0.6895, 0.922, 1.017), (0.696, 0.9431, 1.017), (0.7064, 0.9626, 1.017), (0.7204, 0.9797, 1.017), (0.7374, 0.9937, 1.017), (0.7569, 1.004, 1.017), (0.778, 1.011, 1.017), (0.8, 1.013, 1.017), (0.822, 1.011, 1.017), (0.8431, 1.004, 1.017), (0.8626, 0.9937, 1.017), (0.8797, 0.9797, 1.176), (0.8937, 0.9626, 1.176), (0.9041, 0.9431, 1.176), (0.9105, 0.922, 1.176), (0.9127, 0.9, 1.176), (0.9105, 0.8781, 1.176), (0.9041, 0.8569, 1.176), (0.8937, 0.8374, 1.176), (0.8797, 0.8204, 1.176), (0.8626, 0.8064, 1.176), (0.8431, 0.796, 1.176), (0.822, 0.7895, 1.176), (0.8, 0.7874, 1.176), (0.778, 0.7895, 1.176), (0.7569, 0.796, 1.176), (0.7374, 0.8064, 1.176), (0.7204, 0.8204, 1.176), (0.7064, 0.8374, 1.176), (0.696, 0.8569, 1.176), (0.6895, 0.8781, 1.176), (0.6874, 0.9, 1.176), (0.6895, 0.922, 1.176), (0.696, 0.9431, 1.176), (0.7064, 0.9626, 1.176), (0.7204, 0.9797, 1.176), (0.7374, 0.9937, 1.176), (0.7569, 1.004, 1.176), (0.778, 1.011, 1.176), (0.8, 1.013, 1.176), (0.822, 1.011, 1.176), (0.8431, 1.004, 1.176), (0.8626, 0.9937, 1.176), (0.8, 0.9, 1.017), (0.8, 0.9, 1.176)], [], [(64, 0, 1), (65, 33, 32), (64, 1, 2), (65, 34, 33), (64, 2, 3), (65, 35, 34), (64, 3, 4), (65, 36, 35), (64, 4, 5), (65, 37, 36), (64, 5, 6), (65, 38, 37), (64, 6, 7), (65, 39, 38), (64, 7, 8), (65, 40, 39), (64, 8, 9), (65, 41, 40), (64, 9, 10), (65, 42, 41), (64, 10, 11), (65, 43, 42), (64, 11, 12), (65, 44, 43), (64, 12, 13), (65, 45, 44), (64, 13, 14), (65, 46, 45), (64, 14, 15), (65, 47, 46), (64, 15, 16), (65, 48, 47), (64, 16, 17), (65, 49, 48), (64, 17, 18), (65, 50, 49), (64, 18, 19), (65, 51, 50), (64, 19, 20), (65, 52, 51), (64, 20, 21), (65, 53, 52), (64, 21, 22), (65, 54, 53), (64, 22, 23), (65, 55, 54), (64, 23, 24), (65, 56, 55), (64, 24, 25), (65, 57, 56), (64, 25, 26), (65, 58, 57), (64, 26, 27), (65, 59, 58), (64, 27, 28), (65, 60, 59), (64, 28, 29), (65, 61, 60), (64, 29, 30), (65, 62, 61), (64, 30, 31), (65, 63, 62), (31, 0, 64), (65, 32, 63), (0, 32, 33, 1), (1, 33, 34, 2), (2, 34, 35, 3), (3, 35, 36, 4), (4, 36, 37, 5), (5, 37, 38, 6), (6, 38, 39, 7), (7, 39, 40, 8), (8, 40, 41, 9), (9, 41, 42, 10), (10, 42, 43, 11), (11, 43, 44, 12), (12, 44, 45, 13), (13, 45, 46, 14), (14, 46, 47, 15), (15, 47, 48, 16), (16, 48, 49, 17), (17, 49, 50, 18), (18, 50, 51, 19), (19, 51, 52, 20), (20, 52, 53, 21), (21, 53, 54, 22), (22, 54, 55, 23), (23, 55, 56, 24), (24, 56, 57, 25), (25, 57, 58, 26), (26, 58, 59, 27), (27, 59, 60, 28), (28, 60, 61, 29), (29, 61, 62, 30), (30, 62, 63, 31), (32, 0, 31, 63)])
me_cylinder_008.materials.append(mat_underframe)
me_cylinder_008.use_remesh_preserve_volume = False
me_cylinder_008.use_remesh_preserve_attributes = False
me_cylinder_008.use_mirror_vertex_groups = False
me_cylinder_008.update()
me_sphere_001 = bpy.data.meshes.new('Sphere.001')
me_sphere_001.from_pydata([], [], [])
me_sphere_001.use_remesh_preserve_volume = False
me_sphere_001.use_remesh_preserve_attributes = False
me_sphere_001.use_mirror_vertex_groups = False
me_sphere_001.update()
me_cube_076 = bpy.data.meshes.new('Cube.076')
me_cube_076.from_pydata([(-3.021, 0.4422, 0.7991), (-3.021, 0.5422, 0.7991), (-3.021, 0.4422, 0.8991), (-3.021, 0.5422, 0.8991), (-3.691, 0.4422, 0.7991), (-3.691, 0.5422, 0.7991), (-3.691, 0.4422, 0.8991), (-3.691, 0.5422, 0.8991)], [], [(0, 2, 3, 1), (4, 6, 7, 5), (2, 6, 7, 3), (1, 3, 7, 5), (0, 4, 6, 2), (0, 1, 5, 4)])
me_cube_076.materials.append(mat_underframe)
me_cube_076.use_remesh_preserve_volume = False
me_cube_076.use_remesh_preserve_attributes = False
me_cube_076.use_mirror_vertex_groups = False
me_cube_076.update()
me_cube_075 = bpy.data.meshes.new('Cube.075')
me_cube_075.from_pydata([(-3.621, 0.5422, 0.7991), (-3.821, 1.042, 0.7991), (-3.621, 0.5422, 0.8991), (-3.821, 1.042, 0.8991), (-3.691, 0.5422, 0.7991), (-3.891, 1.042, 0.7991), (-3.691, 0.5422, 0.8991), (-3.891, 1.042, 0.8991)], [], [(0, 2, 3, 1), (4, 6, 7, 5), (2, 6, 7, 3), (1, 3, 7, 5), (0, 4, 6, 2), (0, 1, 5, 4)])
me_cube_075.materials.append(mat_underframe)
me_cube_075.use_remesh_preserve_volume = False
me_cube_075.use_remesh_preserve_attributes = False
me_cube_075.use_mirror_vertex_groups = False
me_cube_075.update()
me_cube_074 = bpy.data.meshes.new('Cube.074')
me_cube_074.from_pydata([(3.091, 0.5422, 0.7991), (2.891, 1.042, 0.7991), (3.091, 0.5422, 0.8991), (2.891, 1.042, 0.8991), (3.021, 0.5422, 0.7991), (2.821, 1.042, 0.7991), (3.021, 0.5422, 0.8991), (2.821, 1.042, 0.8991)], [], [(0, 2, 3, 1), (4, 6, 7, 5), (2, 6, 7, 3), (1, 3, 7, 5), (0, 4, 6, 2), (0, 1, 5, 4)])
me_cube_074.materials.append(mat_underframe)
me_cube_074.use_remesh_preserve_volume = False
me_cube_074.use_remesh_preserve_attributes = False
me_cube_074.use_mirror_vertex_groups = False
me_cube_074.update()
me_cube_073 = bpy.data.meshes.new('Cube.073')
me_cube_073.from_pydata([(1.391, 0.5422, 0.7991), (1.191, 1.042, 0.7991), (1.391, 0.5422, 0.8991), (1.191, 1.042, 0.8991), (1.321, 0.5422, 0.7991), (1.121, 1.042, 0.7991), (1.321, 0.5422, 0.8991), (1.121, 1.042, 0.8991)], [], [(0, 2, 3, 1), (4, 6, 7, 5), (2, 6, 7, 3), (1, 3, 7, 5), (0, 4, 6, 2), (0, 1, 5, 4)])
me_cube_073.materials.append(mat_underframe)
me_cube_073.use_remesh_preserve_volume = False
me_cube_073.use_remesh_preserve_attributes = False
me_cube_073.use_mirror_vertex_groups = False
me_cube_073.update()
me_cube_072 = bpy.data.meshes.new('Cube.072')
me_cube_072.from_pydata([(-1.921, 0.5422, 0.7991), (-2.121, 1.042, 0.7991), (-1.921, 0.5422, 0.8991), (-2.121, 1.042, 0.8991), (-1.991, 0.5422, 0.7991), (-2.191, 1.042, 0.7991), (-1.991, 0.5422, 0.8991), (-2.191, 1.042, 0.8991)], [], [(0, 2, 3, 1), (4, 6, 7, 5), (2, 6, 7, 3), (1, 3, 7, 5), (0, 4, 6, 2), (0, 1, 5, 4)])
me_cube_072.materials.append(mat_underframe)
me_cube_072.use_remesh_preserve_volume = False
me_cube_072.use_remesh_preserve_attributes = False
me_cube_072.use_mirror_vertex_groups = False
me_cube_072.update()
me_cube_071 = bpy.data.meshes.new('Cube.071')
me_cube_071.from_pydata([(-1.321, 0.4422, 0.7991), (-1.321, 0.5422, 0.7991), (-1.321, 0.4422, 0.8991), (-1.321, 0.5422, 0.8991), (-1.991, 0.4422, 0.7991), (-1.991, 0.5422, 0.7991), (-1.991, 0.4422, 0.8991), (-1.991, 0.5422, 0.8991)], [], [(0, 2, 3, 1), (4, 6, 7, 5), (2, 6, 7, 3), (1, 3, 7, 5), (0, 4, 6, 2), (0, 1, 5, 4)])
me_cube_071.materials.append(mat_underframe)
me_cube_071.use_remesh_preserve_volume = False
me_cube_071.use_remesh_preserve_attributes = False
me_cube_071.use_mirror_vertex_groups = False
me_cube_071.update()
me_cube_060 = bpy.data.meshes.new('Cube.060')
me_cube_060.from_pydata([(-1.321, 0.4422, 0.7936), (-1.321, 0.5422, 0.7936), (-1.321, 0.4422, 0.8936), (-1.321, 0.5422, 0.8936), (-1.991, 0.4422, 0.7936), (-1.991, 0.5422, 0.7936), (-1.991, 0.4422, 0.8936), (-1.991, 0.5422, 0.8936)], [], [(0, 2, 3, 1), (4, 6, 7, 5), (2, 6, 7, 3), (1, 3, 7, 5), (0, 4, 6, 2), (0, 1, 5, 4)])
me_cube_060.materials.append(mat_underframe)
me_cube_060.use_remesh_preserve_volume = False
me_cube_060.use_remesh_preserve_attributes = False
me_cube_060.use_mirror_vertex_groups = False
me_cube_060.update()
me_cube_059 = bpy.data.meshes.new('Cube.059')
me_cube_059.from_pydata([(-1.921, 0.5422, 0.7936), (-2.121, 1.042, 0.7936), (-1.921, 0.5422, 0.8936), (-2.121, 1.042, 0.8936), (-1.991, 0.5422, 0.7936), (-2.191, 1.042, 0.7936), (-1.991, 0.5422, 0.8936), (-2.191, 1.042, 0.8936)], [], [(0, 2, 3, 1), (4, 6, 7, 5), (2, 6, 7, 3), (1, 3, 7, 5), (0, 4, 6, 2), (0, 1, 5, 4)])
me_cube_059.materials.append(mat_underframe)
me_cube_059.use_remesh_preserve_volume = False
me_cube_059.use_remesh_preserve_attributes = False
me_cube_059.use_mirror_vertex_groups = False
me_cube_059.update()
me_cube_058 = bpy.data.meshes.new('Cube.058')
me_cube_058.from_pydata([(1.391, 0.5422, 0.7936), (1.191, 1.042, 0.7936), (1.391, 0.5422, 0.8936), (1.191, 1.042, 0.8936), (1.321, 0.5422, 0.7936), (1.121, 1.042, 0.7936), (1.321, 0.5422, 0.8936), (1.121, 1.042, 0.8936)], [], [(0, 2, 3, 1), (4, 6, 7, 5), (2, 6, 7, 3), (1, 3, 7, 5), (0, 4, 6, 2), (0, 1, 5, 4)])
me_cube_058.materials.append(mat_underframe)
me_cube_058.use_remesh_preserve_volume = False
me_cube_058.use_remesh_preserve_attributes = False
me_cube_058.use_mirror_vertex_groups = False
me_cube_058.update()
me_cube_057 = bpy.data.meshes.new('Cube.057')
me_cube_057.from_pydata([(3.091, 0.5422, 0.7936), (2.891, 1.042, 0.7936), (3.091, 0.5422, 0.8936), (2.891, 1.042, 0.8936), (3.021, 0.5422, 0.7936), (2.821, 1.042, 0.7936), (3.021, 0.5422, 0.8936), (2.821, 1.042, 0.8936)], [], [(0, 2, 3, 1), (4, 6, 7, 5), (2, 6, 7, 3), (1, 3, 7, 5), (0, 4, 6, 2), (0, 1, 5, 4)])
me_cube_057.materials.append(mat_underframe)
me_cube_057.use_remesh_preserve_volume = False
me_cube_057.use_remesh_preserve_attributes = False
me_cube_057.use_mirror_vertex_groups = False
me_cube_057.update()
me_cube_056 = bpy.data.meshes.new('Cube.056')
me_cube_056.from_pydata([(-3.621, 0.5422, 0.7936), (-3.821, 1.042, 0.7936), (-3.621, 0.5422, 0.8936), (-3.821, 1.042, 0.8936), (-3.691, 0.5422, 0.7936), (-3.891, 1.042, 0.7936), (-3.691, 0.5422, 0.8936), (-3.891, 1.042, 0.8936)], [], [(0, 2, 3, 1), (4, 6, 7, 5), (2, 6, 7, 3), (1, 3, 7, 5), (0, 4, 6, 2), (0, 1, 5, 4)])
me_cube_056.materials.append(mat_underframe)
me_cube_056.use_remesh_preserve_volume = False
me_cube_056.use_remesh_preserve_attributes = False
me_cube_056.use_mirror_vertex_groups = False
me_cube_056.update()
me_cube_055 = bpy.data.meshes.new('Cube.055')
me_cube_055.from_pydata([(-3.021, 0.4422, 0.7936), (-3.021, 0.5422, 0.7936), (-3.021, 0.4422, 0.8936), (-3.021, 0.5422, 0.8936), (-3.691, 0.4422, 0.7936), (-3.691, 0.5422, 0.7936), (-3.691, 0.4422, 0.8936), (-3.691, 0.5422, 0.8936)], [], [(0, 2, 3, 1), (4, 6, 7, 5), (2, 6, 7, 3), (1, 3, 7, 5), (0, 4, 6, 2), (0, 1, 5, 4)])
me_cube_055.materials.append(mat_underframe)
me_cube_055.use_remesh_preserve_volume = False
me_cube_055.use_remesh_preserve_attributes = False
me_cube_055.use_mirror_vertex_groups = False
me_cube_055.update()
me_cylinder_014 = bpy.data.meshes.new('Cylinder.014')
me_cylinder_014.from_pydata([(-1.952, 0.2427, 0.8039), (-2.002, 0.3027, 0.8039), (-2.038, 0.3712, 0.8039), (-2.061, 0.4455, 0.8039), (-2.068, 0.5227, 0.8039), (-2.061, 0.6, 0.8039), (-2.038, 0.6742, 0.8039), (-2.002, 0.7427, 0.8039), (-1.952, 0.8027, 0.8039), (-1.892, 0.852, 0.8039), (-1.824, 0.8885, 0.8039), (-1.75, 0.9111, 0.8039), (-1.672, 0.9187, 0.8039), (-1.595, 0.9111, 0.8039), (-1.521, 0.8885, 0.8039), (-1.452, 0.852, 0.8039), (-1.392, 0.8027, 0.8039), (-1.343, 0.7427, 0.8039), (-1.306, 0.6742, 0.8039), (-1.284, 0.6, 0.8039), (-1.276, 0.5227, 0.8039), (-1.284, 0.4455, 0.8039), (-1.306, 0.3712, 0.8039), (-1.343, 0.3027, 0.8039), (-1.392, 0.2427, 0.8039), (-1.452, 0.1935, 0.8039), (-1.521, 0.1569, 0.8039), (-1.595, 0.1343, 0.8039), (-1.672, 0.1267, 0.8039), (-1.75, 0.1343, 0.8039), (-1.824, 0.1569, 0.8039), (-1.892, 0.1935, 0.8039), (-1.952, 0.2427, 0.7439), (-2.002, 0.3027, 0.7439), (-2.038, 0.3712, 0.7439), (-2.061, 0.4455, 0.7439), (-2.068, 0.5227, 0.7439), (-2.061, 0.6, 0.7439), (-2.038, 0.6742, 0.7439), (-2.002, 0.7427, 0.7439), (-1.952, 0.8027, 0.7439), (-1.892, 0.852, 0.7439), (-1.824, 0.8885, 0.7439), (-1.75, 0.9111, 0.7439), (-1.672, 0.9187, 0.7439), (-1.595, 0.9111, 0.7439), (-1.521, 0.8885, 0.7439), (-1.452, 0.852, 0.7439), (-1.392, 0.8027, 0.7439), (-1.343, 0.7427, 0.7439), (-1.306, 0.6742, 0.7439), (-1.284, 0.6, 0.7439), (-1.276, 0.5227, 0.7439), (-1.284, 0.4455, 0.7439), (-1.306, 0.3712, 0.7439), (-1.343, 0.3027, 0.7439), (-1.392, 0.2427, 0.7439), (-1.452, 0.1935, 0.7439), (-1.521, 0.1569, 0.7439), (-1.595, 0.1343, 0.7439), (-1.672, 0.1267, 0.7439), (-1.75, 0.1343, 0.7439), (-1.824, 0.1569, 0.7439), (-1.892, 0.1935, 0.7439), (-1.672, 0.5227, 0.8039), (-1.672, 0.5227, 0.7439)], [], [(64, 0, 1), (65, 33, 32), (64, 1, 2), (65, 34, 33), (64, 2, 3), (65, 35, 34), (64, 3, 4), (65, 36, 35), (64, 4, 5), (65, 37, 36), (64, 5, 6), (65, 38, 37), (64, 6, 7), (65, 39, 38), (64, 7, 8), (65, 40, 39), (64, 8, 9), (65, 41, 40), (64, 9, 10), (65, 42, 41), (64, 10, 11), (65, 43, 42), (64, 11, 12), (65, 44, 43), (64, 12, 13), (65, 45, 44), (64, 13, 14), (65, 46, 45), (64, 14, 15), (65, 47, 46), (64, 15, 16), (65, 48, 47), (64, 16, 17), (65, 49, 48), (64, 17, 18), (65, 50, 49), (64, 18, 19), (65, 51, 50), (64, 19, 20), (65, 52, 51), (64, 20, 21), (65, 53, 52), (64, 21, 22), (65, 54, 53), (64, 22, 23), (65, 55, 54), (64, 23, 24), (65, 56, 55), (64, 24, 25), (65, 57, 56), (64, 25, 26), (65, 58, 57), (64, 26, 27), (65, 59, 58), (64, 27, 28), (65, 60, 59), (64, 28, 29), (65, 61, 60), (64, 29, 30), (65, 62, 61), (64, 30, 31), (65, 63, 62), (31, 0, 64), (65, 32, 63), (0, 32, 33, 1), (1, 33, 34, 2), (2, 34, 35, 3), (3, 35, 36, 4), (4, 36, 37, 5), (5, 37, 38, 6), (6, 38, 39, 7), (7, 39, 40, 8), (8, 40, 41, 9), (9, 41, 42, 10), (10, 42, 43, 11), (11, 43, 44, 12), (12, 44, 45, 13), (13, 45, 46, 14), (14, 46, 47, 15), (15, 47, 48, 16), (16, 48, 49, 17), (17, 49, 50, 18), (18, 50, 51, 19), (19, 51, 52, 20), (20, 52, 53, 21), (21, 53, 54, 22), (22, 54, 55, 23), (23, 55, 56, 24), (24, 56, 57, 25), (25, 57, 58, 26), (26, 58, 59, 27), (27, 59, 60, 28), (28, 60, 61, 29), (29, 61, 62, 30), (30, 62, 63, 31), (32, 0, 31, 63)])
me_cylinder_014.materials.append(mat_wheel)
me_cylinder_014.use_remesh_preserve_volume = False
me_cylinder_014.use_remesh_preserve_attributes = False
me_cylinder_014.use_mirror_vertex_groups = False
me_cylinder_014.update()
me_cylinder_013 = bpy.data.meshes.new('Cylinder.013')
me_cylinder_013.from_pydata([(-1.952, 0.2463, -0.7292), (-2.002, 0.3063, -0.7292), (-2.038, 0.3747, -0.7292), (-2.061, 0.449, -0.7292), (-2.068, 0.5263, -0.7292), (-2.061, 0.6035, -0.7292), (-2.038, 0.6778, -0.7292), (-2.002, 0.7462, -0.7292), (-1.952, 0.8063, -0.7292), (-1.892, 0.8555, -0.7292), (-1.824, 0.8921, -0.7292), (-1.75, 0.9146, -0.7292), (-1.672, 0.9222, -0.7292), (-1.595, 0.9146, -0.7292), (-1.521, 0.8921, -0.7292), (-1.452, 0.8555, -0.7292), (-1.392, 0.8063, -0.7292), (-1.343, 0.7462, -0.7292), (-1.306, 0.6778, -0.7292), (-1.284, 0.6035, -0.7292), (-1.276, 0.5263, -0.7292), (-1.284, 0.449, -0.7292), (-1.306, 0.3747, -0.7292), (-1.343, 0.3063, -0.7292), (-1.392, 0.2463, -0.7292), (-1.452, 0.197, -0.7292), (-1.521, 0.1604, -0.7292), (-1.595, 0.1379, -0.7292), (-1.672, 0.1303, -0.7292), (-1.75, 0.1379, -0.7292), (-1.824, 0.1604, -0.7292), (-1.892, 0.197, -0.7292), (-1.952, 0.2463, -0.7892), (-2.002, 0.3063, -0.7892), (-2.038, 0.3747, -0.7892), (-2.061, 0.449, -0.7892), (-2.068, 0.5263, -0.7892), (-2.061, 0.6035, -0.7892), (-2.038, 0.6778, -0.7892), (-2.002, 0.7462, -0.7892), (-1.952, 0.8063, -0.7892), (-1.892, 0.8555, -0.7892), (-1.824, 0.8921, -0.7892), (-1.75, 0.9146, -0.7892), (-1.672, 0.9222, -0.7892), (-1.595, 0.9146, -0.7892), (-1.521, 0.8921, -0.7892), (-1.452, 0.8555, -0.7892), (-1.392, 0.8063, -0.7892), (-1.343, 0.7462, -0.7892), (-1.306, 0.6778, -0.7892), (-1.284, 0.6035, -0.7892), (-1.276, 0.5263, -0.7892), (-1.284, 0.449, -0.7892), (-1.306, 0.3747, -0.7892), (-1.343, 0.3063, -0.7892), (-1.392, 0.2463, -0.7892), (-1.452, 0.197, -0.7892), (-1.521, 0.1604, -0.7892), (-1.595, 0.1379, -0.7892), (-1.672, 0.1303, -0.7892), (-1.75, 0.1379, -0.7892), (-1.824, 0.1604, -0.7892), (-1.892, 0.197, -0.7892), (-1.672, 0.5263, -0.7292), (-1.672, 0.5263, -0.7892)], [], [(64, 0, 1), (65, 33, 32), (64, 1, 2), (65, 34, 33), (64, 2, 3), (65, 35, 34), (64, 3, 4), (65, 36, 35), (64, 4, 5), (65, 37, 36), (64, 5, 6), (65, 38, 37), (64, 6, 7), (65, 39, 38), (64, 7, 8), (65, 40, 39), (64, 8, 9), (65, 41, 40), (64, 9, 10), (65, 42, 41), (64, 10, 11), (65, 43, 42), (64, 11, 12), (65, 44, 43), (64, 12, 13), (65, 45, 44), (64, 13, 14), (65, 46, 45), (64, 14, 15), (65, 47, 46), (64, 15, 16), (65, 48, 47), (64, 16, 17), (65, 49, 48), (64, 17, 18), (65, 50, 49), (64, 18, 19), (65, 51, 50), (64, 19, 20), (65, 52, 51), (64, 20, 21), (65, 53, 52), (64, 21, 22), (65, 54, 53), (64, 22, 23), (65, 55, 54), (64, 23, 24), (65, 56, 55), (64, 24, 25), (65, 57, 56), (64, 25, 26), (65, 58, 57), (64, 26, 27), (65, 59, 58), (64, 27, 28), (65, 60, 59), (64, 28, 29), (65, 61, 60), (64, 29, 30), (65, 62, 61), (64, 30, 31), (65, 63, 62), (31, 0, 64), (65, 32, 63), (0, 32, 33, 1), (1, 33, 34, 2), (2, 34, 35, 3), (3, 35, 36, 4), (4, 36, 37, 5), (5, 37, 38, 6), (6, 38, 39, 7), (7, 39, 40, 8), (8, 40, 41, 9), (9, 41, 42, 10), (10, 42, 43, 11), (11, 43, 44, 12), (12, 44, 45, 13), (13, 45, 46, 14), (14, 46, 47, 15), (15, 47, 48, 16), (16, 48, 49, 17), (17, 49, 50, 18), (18, 50, 51, 19), (19, 51, 52, 20), (20, 52, 53, 21), (21, 53, 54, 22), (22, 54, 55, 23), (23, 55, 56, 24), (24, 56, 57, 25), (25, 57, 58, 26), (26, 58, 59, 27), (27, 59, 60, 28), (28, 60, 61, 29), (29, 61, 62, 30), (30, 62, 63, 31), (32, 0, 31, 63)])
me_cylinder_013.materials.append(mat_wheel)
me_cylinder_013.use_remesh_preserve_volume = False
me_cylinder_013.use_remesh_preserve_attributes = False
me_cylinder_013.use_mirror_vertex_groups = False
me_cylinder_013.update()
me_cylinder_004 = bpy.data.meshes.new('Cylinder.004')
me_cylinder_004.from_pydata([(-16.86, 4.856, -6.182), (-16.91, 4.916, -6.182), (-16.95, 4.984, -6.182), (-16.97, 5.058, -6.182), (-16.98, 5.136, -6.182), (-16.97, 5.213, -6.182), (-16.95, 5.287, -6.182), (-16.91, 5.356, -6.182), (-16.86, 5.416, -6.182), (-16.8, 5.465, -6.182), (-16.73, 5.501, -6.182), (-16.66, 5.524, -6.182), (-16.58, 5.532, -6.182), (-16.51, 5.524, -6.182), (-16.43, 5.501, -6.182), (-16.36, 5.465, -6.182), (-16.3, 5.416, -6.182), (-16.25, 5.356, -6.182), (-16.22, 5.287, -6.182), (-16.19, 5.213, -6.182), (-16.19, 5.136, -6.182), (-16.19, 5.058, -6.182), (-16.22, 4.984, -6.182), (-16.25, 4.916, -6.182), (-16.3, 4.856, -6.182), (-16.36, 4.806, -6.182), (-16.43, 4.77, -6.182), (-16.51, 4.747, -6.182), (-16.58, 4.74, -6.182), (-16.66, 4.747, -6.182), (-16.73, 4.77, -6.182), (-16.8, 4.806, -6.182), (-16.86, 4.856, 6.358), (-16.91, 4.916, 6.358), (-16.95, 4.984, 6.358), (-16.97, 5.058, 6.358), (-16.98, 5.136, 6.358), (-16.97, 5.213, 6.358), (-16.95, 5.287, 6.358), (-16.91, 5.356, 6.358), (-16.86, 5.416, 6.358), (-16.8, 5.465, 6.358), (-16.73, 5.501, 6.358), (-16.66, 5.524, 6.358), (-16.58, 5.532, 6.358), (-16.51, 5.524, 6.358), (-16.43, 5.501, 6.358), (-16.36, 5.465, 6.358), (-16.3, 5.416, 6.358), (-16.25, 5.356, 6.358), (-16.22, 5.287, 6.358), (-16.19, 5.213, 6.358), (-16.19, 5.136, 6.358), (-16.19, 5.058, 6.358), (-16.22, 4.984, 6.358), (-16.25, 4.916, 6.358), (-16.3, 4.856, 6.358), (-16.36, 4.806, 6.358), (-16.43, 4.77, 6.358), (-16.51, 4.747, 6.358), (-16.58, 4.74, 6.358), (-16.66, 4.747, 6.358), (-16.73, 4.77, 6.358), (-16.8, 4.806, 6.358), (-16.58, 5.136, -6.182), (-16.58, 5.136, 6.358)], [], [(64, 0, 1), (65, 33, 32), (64, 1, 2), (65, 34, 33), (64, 2, 3), (65, 35, 34), (64, 3, 4), (65, 36, 35), (64, 4, 5), (65, 37, 36), (64, 5, 6), (65, 38, 37), (64, 6, 7), (65, 39, 38), (64, 7, 8), (65, 40, 39), (64, 8, 9), (65, 41, 40), (64, 9, 10), (65, 42, 41), (64, 10, 11), (65, 43, 42), (64, 11, 12), (65, 44, 43), (64, 12, 13), (65, 45, 44), (64, 13, 14), (65, 46, 45), (64, 14, 15), (65, 47, 46), (64, 15, 16), (65, 48, 47), (64, 16, 17), (65, 49, 48), (64, 17, 18), (65, 50, 49), (64, 18, 19), (65, 51, 50), (64, 19, 20), (65, 52, 51), (64, 20, 21), (65, 53, 52), (64, 21, 22), (65, 54, 53), (64, 22, 23), (65, 55, 54), (64, 23, 24), (65, 56, 55), (64, 24, 25), (65, 57, 56), (64, 25, 26), (65, 58, 57), (64, 26, 27), (65, 59, 58), (64, 27, 28), (65, 60, 59), (64, 28, 29), (65, 61, 60), (64, 29, 30), (65, 62, 61), (64, 30, 31), (65, 63, 62), (31, 0, 64), (65, 32, 63), (0, 32, 33, 1), (1, 33, 34, 2), (2, 34, 35, 3), (3, 35, 36, 4), (4, 36, 37, 5), (5, 37, 38, 6), (6, 38, 39, 7), (7, 39, 40, 8), (8, 40, 41, 9), (9, 41, 42, 10), (10, 42, 43, 11), (11, 43, 44, 12), (12, 44, 45, 13), (13, 45, 46, 14), (14, 46, 47, 15), (15, 47, 48, 16), (16, 48, 49, 17), (17, 49, 50, 18), (18, 50, 51, 19), (19, 51, 52, 20), (20, 52, 53, 21), (21, 53, 54, 22), (22, 54, 55, 23), (23, 55, 56, 24), (24, 56, 57, 25), (25, 57, 58, 26), (26, 58, 59, 27), (27, 59, 60, 28), (28, 60, 61, 29), (29, 61, 62, 30), (30, 62, 63, 31), (32, 0, 31, 63)])
me_cylinder_004.materials.append(mat_underframe)
me_cylinder_004.use_remesh_preserve_volume = False
me_cylinder_004.use_remesh_preserve_attributes = False
me_cylinder_004.use_mirror_vertex_groups = False
me_cylinder_004.update()
me_cylinder_005 = bpy.data.meshes.new('Cylinder.005')
me_cylinder_005.from_pydata([(-33.86, 4.856, -6.182), (-33.91, 4.916, -6.182), (-33.95, 4.984, -6.182), (-33.97, 5.058, -6.182), (-33.98, 5.136, -6.182), (-33.97, 5.213, -6.182), (-33.95, 5.287, -6.182), (-33.91, 5.356, -6.182), (-33.86, 5.416, -6.182), (-33.8, 5.465, -6.182), (-33.73, 5.501, -6.182), (-33.66, 5.524, -6.182), (-33.58, 5.532, -6.182), (-33.51, 5.524, -6.182), (-33.43, 5.501, -6.182), (-33.36, 5.465, -6.182), (-33.3, 5.416, -6.182), (-33.25, 5.356, -6.182), (-33.22, 5.287, -6.182), (-33.19, 5.213, -6.182), (-33.19, 5.136, -6.182), (-33.19, 5.058, -6.182), (-33.22, 4.984, -6.182), (-33.25, 4.916, -6.182), (-33.3, 4.856, -6.182), (-33.36, 4.806, -6.182), (-33.43, 4.77, -6.182), (-33.51, 4.747, -6.182), (-33.58, 4.74, -6.182), (-33.66, 4.747, -6.182), (-33.73, 4.77, -6.182), (-33.8, 4.806, -6.182), (-33.86, 4.856, 6.358), (-33.91, 4.916, 6.358), (-33.95, 4.984, 6.358), (-33.97, 5.058, 6.358), (-33.98, 5.136, 6.358), (-33.97, 5.213, 6.358), (-33.95, 5.287, 6.358), (-33.91, 5.356, 6.358), (-33.86, 5.416, 6.358), (-33.8, 5.465, 6.358), (-33.73, 5.501, 6.358), (-33.66, 5.524, 6.358), (-33.58, 5.532, 6.358), (-33.51, 5.524, 6.358), (-33.43, 5.501, 6.358), (-33.36, 5.465, 6.358), (-33.3, 5.416, 6.358), (-33.25, 5.356, 6.358), (-33.22, 5.287, 6.358), (-33.19, 5.213, 6.358), (-33.19, 5.136, 6.358), (-33.19, 5.058, 6.358), (-33.22, 4.984, 6.358), (-33.25, 4.916, 6.358), (-33.3, 4.856, 6.358), (-33.36, 4.806, 6.358), (-33.43, 4.77, 6.358), (-33.51, 4.747, 6.358), (-33.58, 4.74, 6.358), (-33.66, 4.747, 6.358), (-33.73, 4.77, 6.358), (-33.8, 4.806, 6.358), (-33.58, 5.136, -6.182), (-33.58, 5.136, 6.358)], [], [(64, 0, 1), (65, 33, 32), (64, 1, 2), (65, 34, 33), (64, 2, 3), (65, 35, 34), (64, 3, 4), (65, 36, 35), (64, 4, 5), (65, 37, 36), (64, 5, 6), (65, 38, 37), (64, 6, 7), (65, 39, 38), (64, 7, 8), (65, 40, 39), (64, 8, 9), (65, 41, 40), (64, 9, 10), (65, 42, 41), (64, 10, 11), (65, 43, 42), (64, 11, 12), (65, 44, 43), (64, 12, 13), (65, 45, 44), (64, 13, 14), (65, 46, 45), (64, 14, 15), (65, 47, 46), (64, 15, 16), (65, 48, 47), (64, 16, 17), (65, 49, 48), (64, 17, 18), (65, 50, 49), (64, 18, 19), (65, 51, 50), (64, 19, 20), (65, 52, 51), (64, 20, 21), (65, 53, 52), (64, 21, 22), (65, 54, 53), (64, 22, 23), (65, 55, 54), (64, 23, 24), (65, 56, 55), (64, 24, 25), (65, 57, 56), (64, 25, 26), (65, 58, 57), (64, 26, 27), (65, 59, 58), (64, 27, 28), (65, 60, 59), (64, 28, 29), (65, 61, 60), (64, 29, 30), (65, 62, 61), (64, 30, 31), (65, 63, 62), (31, 0, 64), (65, 32, 63), (0, 32, 33, 1), (1, 33, 34, 2), (2, 34, 35, 3), (3, 35, 36, 4), (4, 36, 37, 5), (5, 37, 38, 6), (6, 38, 39, 7), (7, 39, 40, 8), (8, 40, 41, 9), (9, 41, 42, 10), (10, 42, 43, 11), (11, 43, 44, 12), (12, 44, 45, 13), (13, 45, 46, 14), (14, 46, 47, 15), (15, 47, 48, 16), (16, 48, 49, 17), (17, 49, 50, 18), (18, 50, 51, 19), (19, 51, 52, 20), (20, 52, 53, 21), (21, 53, 54, 22), (22, 54, 55, 23), (23, 55, 56, 24), (24, 56, 57, 25), (25, 57, 58, 26), (26, 58, 59, 27), (27, 59, 60, 28), (28, 60, 61, 29), (29, 61, 62, 30), (30, 62, 63, 31), (32, 0, 31, 63)])
me_cylinder_005.materials.append(mat_underframe)
me_cylinder_005.use_remesh_preserve_volume = False
me_cylinder_005.use_remesh_preserve_attributes = False
me_cylinder_005.use_mirror_vertex_groups = False
me_cylinder_005.update()
me_cylinder_002 = bpy.data.meshes.new('Cylinder.002')
me_cylinder_002.from_pydata([(-3.652, 0.2463, -0.7292), (-3.702, 0.3063, -0.7292), (-3.738, 0.3747, -0.7292), (-3.761, 0.449, -0.7292), (-3.768, 0.5263, -0.7292), (-3.761, 0.6035, -0.7292), (-3.738, 0.6778, -0.7292), (-3.702, 0.7462, -0.7292), (-3.652, 0.8063, -0.7292), (-3.592, 0.8555, -0.7292), (-3.524, 0.8921, -0.7292), (-3.45, 0.9146, -0.7292), (-3.372, 0.9222, -0.7292), (-3.295, 0.9146, -0.7292), (-3.221, 0.8921, -0.7292), (-3.152, 0.8555, -0.7292), (-3.092, 0.8063, -0.7292), (-3.043, 0.7462, -0.7292), (-3.006, 0.6778, -0.7292), (-2.984, 0.6035, -0.7292), (-2.976, 0.5263, -0.7292), (-2.984, 0.449, -0.7292), (-3.006, 0.3747, -0.7292), (-3.043, 0.3063, -0.7292), (-3.092, 0.2463, -0.7292), (-3.152, 0.197, -0.7292), (-3.221, 0.1604, -0.7292), (-3.295, 0.1379, -0.7292), (-3.372, 0.1303, -0.7292), (-3.45, 0.1379, -0.7292), (-3.524, 0.1604, -0.7292), (-3.592, 0.197, -0.7292), (-3.652, 0.2463, -0.7892), (-3.702, 0.3063, -0.7892), (-3.738, 0.3747, -0.7892), (-3.761, 0.449, -0.7892), (-3.768, 0.5263, -0.7892), (-3.761, 0.6035, -0.7892), (-3.738, 0.6778, -0.7892), (-3.702, 0.7462, -0.7892), (-3.652, 0.8063, -0.7892), (-3.592, 0.8555, -0.7892), (-3.524, 0.8921, -0.7892), (-3.45, 0.9146, -0.7892), (-3.372, 0.9222, -0.7892), (-3.295, 0.9146, -0.7892), (-3.221, 0.8921, -0.7892), (-3.152, 0.8555, -0.7892), (-3.092, 0.8063, -0.7892), (-3.043, 0.7462, -0.7892), (-3.006, 0.6778, -0.7892), (-2.984, 0.6035, -0.7892), (-2.976, 0.5263, -0.7892), (-2.984, 0.449, -0.7892), (-3.006, 0.3747, -0.7892), (-3.043, 0.3063, -0.7892), (-3.092, 0.2463, -0.7892), (-3.152, 0.197, -0.7892), (-3.221, 0.1604, -0.7892), (-3.295, 0.1379, -0.7892), (-3.372, 0.1303, -0.7892), (-3.45, 0.1379, -0.7892), (-3.524, 0.1604, -0.7892), (-3.592, 0.197, -0.7892), (-3.372, 0.5263, -0.7292), (-3.372, 0.5263, -0.7892)], [], [(64, 0, 1), (65, 33, 32), (64, 1, 2), (65, 34, 33), (64, 2, 3), (65, 35, 34), (64, 3, 4), (65, 36, 35), (64, 4, 5), (65, 37, 36), (64, 5, 6), (65, 38, 37), (64, 6, 7), (65, 39, 38), (64, 7, 8), (65, 40, 39), (64, 8, 9), (65, 41, 40), (64, 9, 10), (65, 42, 41), (64, 10, 11), (65, 43, 42), (64, 11, 12), (65, 44, 43), (64, 12, 13), (65, 45, 44), (64, 13, 14), (65, 46, 45), (64, 14, 15), (65, 47, 46), (64, 15, 16), (65, 48, 47), (64, 16, 17), (65, 49, 48), (64, 17, 18), (65, 50, 49), (64, 18, 19), (65, 51, 50), (64, 19, 20), (65, 52, 51), (64, 20, 21), (65, 53, 52), (64, 21, 22), (65, 54, 53), (64, 22, 23), (65, 55, 54), (64, 23, 24), (65, 56, 55), (64, 24, 25), (65, 57, 56), (64, 25, 26), (65, 58, 57), (64, 26, 27), (65, 59, 58), (64, 27, 28), (65, 60, 59), (64, 28, 29), (65, 61, 60), (64, 29, 30), (65, 62, 61), (64, 30, 31), (65, 63, 62), (31, 0, 64), (65, 32, 63), (0, 32, 33, 1), (1, 33, 34, 2), (2, 34, 35, 3), (3, 35, 36, 4), (4, 36, 37, 5), (5, 37, 38, 6), (6, 38, 39, 7), (7, 39, 40, 8), (8, 40, 41, 9), (9, 41, 42, 10), (10, 42, 43, 11), (11, 43, 44, 12), (12, 44, 45, 13), (13, 45, 46, 14), (14, 46, 47, 15), (15, 47, 48, 16), (16, 48, 49, 17), (17, 49, 50, 18), (18, 50, 51, 19), (19, 51, 52, 20), (20, 52, 53, 21), (21, 53, 54, 22), (22, 54, 55, 23), (23, 55, 56, 24), (24, 56, 57, 25), (25, 57, 58, 26), (26, 58, 59, 27), (27, 59, 60, 28), (28, 60, 61, 29), (29, 61, 62, 30), (30, 62, 63, 31), (32, 0, 31, 63)])
me_cylinder_002.materials.append(mat_wheel)
me_cylinder_002.use_remesh_preserve_volume = False
me_cylinder_002.use_remesh_preserve_attributes = False
me_cylinder_002.use_mirror_vertex_groups = False
me_cylinder_002.update()
me_cylinder_001 = bpy.data.meshes.new('Cylinder.001')
me_cylinder_001.from_pydata([(-3.652, 0.2427, 0.8039), (-3.702, 0.3027, 0.8039), (-3.738, 0.3712, 0.8039), (-3.761, 0.4455, 0.8039), (-3.768, 0.5227, 0.8039), (-3.761, 0.6, 0.8039), (-3.738, 0.6742, 0.8039), (-3.702, 0.7427, 0.8039), (-3.652, 0.8027, 0.8039), (-3.592, 0.852, 0.8039), (-3.524, 0.8885, 0.8039), (-3.45, 0.9111, 0.8039), (-3.372, 0.9187, 0.8039), (-3.295, 0.9111, 0.8039), (-3.221, 0.8885, 0.8039), (-3.152, 0.852, 0.8039), (-3.092, 0.8027, 0.8039), (-3.043, 0.7427, 0.8039), (-3.006, 0.6742, 0.8039), (-2.984, 0.6, 0.8039), (-2.976, 0.5227, 0.8039), (-2.984, 0.4455, 0.8039), (-3.006, 0.3712, 0.8039), (-3.043, 0.3027, 0.8039), (-3.092, 0.2427, 0.8039), (-3.152, 0.1935, 0.8039), (-3.221, 0.1569, 0.8039), (-3.295, 0.1343, 0.8039), (-3.372, 0.1267, 0.8039), (-3.45, 0.1343, 0.8039), (-3.524, 0.1569, 0.8039), (-3.592, 0.1935, 0.8039), (-3.652, 0.2427, 0.7439), (-3.702, 0.3027, 0.7439), (-3.738, 0.3712, 0.7439), (-3.761, 0.4455, 0.7439), (-3.768, 0.5227, 0.7439), (-3.761, 0.6, 0.7439), (-3.738, 0.6742, 0.7439), (-3.702, 0.7427, 0.7439), (-3.652, 0.8027, 0.7439), (-3.592, 0.852, 0.7439), (-3.524, 0.8885, 0.7439), (-3.45, 0.9111, 0.7439), (-3.372, 0.9187, 0.7439), (-3.295, 0.9111, 0.7439), (-3.221, 0.8885, 0.7439), (-3.152, 0.852, 0.7439), (-3.092, 0.8027, 0.7439), (-3.043, 0.7427, 0.7439), (-3.006, 0.6742, 0.7439), (-2.984, 0.6, 0.7439), (-2.976, 0.5227, 0.7439), (-2.984, 0.4455, 0.7439), (-3.006, 0.3712, 0.7439), (-3.043, 0.3027, 0.7439), (-3.092, 0.2427, 0.7439), (-3.152, 0.1935, 0.7439), (-3.221, 0.1569, 0.7439), (-3.295, 0.1343, 0.7439), (-3.372, 0.1267, 0.7439), (-3.45, 0.1343, 0.7439), (-3.524, 0.1569, 0.7439), (-3.592, 0.1935, 0.7439), (-3.372, 0.5227, 0.8039), (-3.372, 0.5227, 0.7439)], [], [(64, 0, 1), (65, 33, 32), (64, 1, 2), (65, 34, 33), (64, 2, 3), (65, 35, 34), (64, 3, 4), (65, 36, 35), (64, 4, 5), (65, 37, 36), (64, 5, 6), (65, 38, 37), (64, 6, 7), (65, 39, 38), (64, 7, 8), (65, 40, 39), (64, 8, 9), (65, 41, 40), (64, 9, 10), (65, 42, 41), (64, 10, 11), (65, 43, 42), (64, 11, 12), (65, 44, 43), (64, 12, 13), (65, 45, 44), (64, 13, 14), (65, 46, 45), (64, 14, 15), (65, 47, 46), (64, 15, 16), (65, 48, 47), (64, 16, 17), (65, 49, 48), (64, 17, 18), (65, 50, 49), (64, 18, 19), (65, 51, 50), (64, 19, 20), (65, 52, 51), (64, 20, 21), (65, 53, 52), (64, 21, 22), (65, 54, 53), (64, 22, 23), (65, 55, 54), (64, 23, 24), (65, 56, 55), (64, 24, 25), (65, 57, 56), (64, 25, 26), (65, 58, 57), (64, 26, 27), (65, 59, 58), (64, 27, 28), (65, 60, 59), (64, 28, 29), (65, 61, 60), (64, 29, 30), (65, 62, 61), (64, 30, 31), (65, 63, 62), (31, 0, 64), (65, 32, 63), (0, 32, 33, 1), (1, 33, 34, 2), (2, 34, 35, 3), (3, 35, 36, 4), (4, 36, 37, 5), (5, 37, 38, 6), (6, 38, 39, 7), (7, 39, 40, 8), (8, 40, 41, 9), (9, 41, 42, 10), (10, 42, 43, 11), (11, 43, 44, 12), (12, 44, 45, 13), (13, 45, 46, 14), (14, 46, 47, 15), (15, 47, 48, 16), (16, 48, 49, 17), (17, 49, 50, 18), (18, 50, 51, 19), (19, 51, 52, 20), (20, 52, 53, 21), (21, 53, 54, 22), (22, 54, 55, 23), (23, 55, 56, 24), (24, 56, 57, 25), (25, 57, 58, 26), (26, 58, 59, 27), (27, 59, 60, 28), (28, 60, 61, 29), (29, 61, 62, 30), (30, 62, 63, 31), (32, 0, 31, 63)])
me_cylinder_001.materials.append(mat_wheel)
me_cylinder_001.use_remesh_preserve_volume = False
me_cylinder_001.use_remesh_preserve_attributes = False
me_cylinder_001.use_mirror_vertex_groups = False
me_cylinder_001.update()
me_plane_002 = bpy.data.meshes.new('Plane.002')
me_plane_002.from_pydata([(0.9998, -1.115, 0.8426), (0.9998, -3.915, 0.8426), (-1.0, -3.915, 0.8426), (-1.0, -1.115, 0.8426), (-1.0, -1.115, 0.9426), (-1.0, -3.915, 0.9426), (0.9998, -3.915, 0.9426), (0.9998, -1.115, 0.9426)], [], [(2, 3, 4, 5), (3, 0, 7, 4), (0, 1, 6, 7), (1, 2, 5, 6)])
me_plane_002.materials.append(mat_underframe)
me_plane_002.use_remesh_preserve_volume = False
me_plane_002.use_remesh_preserve_attributes = False
me_plane_002.use_mirror_vertex_groups = False
me_plane_002.update()
me_sphere = bpy.data.meshes.new('Sphere')
me_sphere.from_pydata([(-1.333e-06, 1.25e-06, 31.62), (-22.88, 16.62, 14.14), (8.74, 26.9, 14.14), (28.28, 4.856e-07, 14.14), (-8.74, 26.9, -14.14), (22.88, 16.62, -14.14), (-28.28, -7.508e-07, -14.14), (1.432e-06, -1.515e-06, -31.62), (-13.45, 9.772, 26.9), (5.137, 15.81, 26.9), (-8.313, 25.58, 16.63), (-26.9, 5.941e-07, 16.63), (16.63, 1.043e-06, 26.9), (21.76, 15.81, 16.63), (-30.08, 9.772, -1.941e-06), (-18.59, 25.58, -2.13e-06), (4.973e-08, 31.62, -1.581e-06), (18.59, 25.58, -5.047e-07), (30.08, 9.772, 6.886e-07), (-21.76, 15.81, -16.63), (8.313, 25.58, -16.63), (26.9, -8.593e-07, -16.63), (-16.63, -1.308e-06, -26.9), (-5.137, 15.81, -26.9), (13.45, 9.772, -26.9), (-24.33, 17.68, -2.035e-06), (-20.73, 21.1, 7.071), (-21.46, 21.63, -2.082e-06), (-19.66, 23.34, 3.536), (-22.53, 19.39, 3.536), (-22.9, 19.65, -2.059e-06), (-20.02, 23.61, -2.106e-06), (-20.2, 22.22, 5.303), (-19.12, 24.46, 1.768), (-21.63, 20.25, 5.303), (-23.43, 18.53, 1.768), (-20.56, 22.49, 1.768), (-21.1, 21.37, 3.536), (-22.0, 20.51, 1.768), (-22.18, 20.64, -2.071e-06), (-20.74, 22.62, -2.094e-06), (-19.93, 22.78, 4.419), (-19.39, 23.9, 2.652), (-22.08, 19.82, 4.419), (-22.98, 18.96, 2.652), (-21.01, 22.06, 0.8839), (-20.11, 22.92, 2.652), (-21.82, 20.38, 3.536), (-20.38, 22.36, 3.536), (-21.73, 21.07, 0.8839), (-22.26, 19.95, 2.652), (-20.29, 23.05, 0.8839), (-19.57, 24.04, 0.8839), (-19.84, 23.48, 1.768), (-20.83, 21.93, 2.652), (-21.55, 20.94, 2.652), (-21.28, 21.5, 1.768), (-23.16, 19.09, 0.8839), (-22.45, 20.08, 0.8839), (-22.71, 19.52, 1.768), (-21.37, 20.81, 4.419), (-20.65, 21.8, 4.419), (-20.92, 21.24, 5.303), (-6.725, 4.886, 29.26), (-18.17, 13.2, 20.52), (2.569, 7.906, 29.26), (6.939, 21.36, 20.52), (0.2137, 26.24, 15.38), (-15.6, 21.1, 15.38), (-24.89, 8.312, 15.38), (-29.18, 4.886, -7.071), (-26.48, 13.2, 7.071), (-13.66, 26.24, -7.071), (4.37, 29.26, 7.071), (-4.37, 29.26, -7.071), (13.66, 26.24, 7.071), (20.73, 21.1, -7.071), (-25.02, 7.906, -15.38), (-15.25, 21.36, -15.38), (-0.2137, 26.24, -15.38), (15.6, 21.1, -15.38), (-22.45, -1.03e-06, -20.52), (-8.313, -1.412e-06, -29.26), (-6.939, 21.36, -20.52), (-2.569, 7.906, -29.26), (18.17, 13.2, -20.52), (6.725, 4.886, -29.26), (-10.88, 17.68, 21.76), (-4.156, 12.79, 26.9), (-1.588, 20.7, 21.76), (-20.17, 4.886, 21.76), (-28.49, 4.886, 8.313), (-4.156, 28.6, 8.313), (-13.45, 25.58, 8.313), (-9.294, 28.6, -1.855e-06), (-25.92, 12.79, -8.313), (-20.17, 20.7, -8.313), (4.156, 28.6, -8.313), (9.294, 28.6, -1.043e-06), (13.45, 25.58, -8.313), (-13.45, 15.81, -21.76), (-19.19, 7.906, -21.76), (-10.88, 7.906, -26.9), (10.88, 17.68, -21.76), (1.588, 20.7, -21.76), (4.156, 12.79, -26.9), (-19.08, 24.81, 0.4419)], [], [(9, 13, 12), (3, 12, 13), (18, 3, 13), (13, 17, 18), (21, 18, 5), (30, 25, 19), (26, 32, 10), (25, 35, 1), (34, 26, 1), (31, 40, 19), (40, 27, 19), (27, 39, 19), (39, 30, 19), (32, 41, 10), (41, 28, 10), (28, 42, 10), (42, 33, 10), (51, 36, 45), (45, 40, 51), (31, 51, 40), (40, 45, 27), (51, 31, 52), (52, 53, 51), (36, 51, 53), (53, 52, 33), (42, 28, 46), (46, 53, 42), (33, 42, 53), (53, 46, 36), (54, 36, 46), (46, 48, 54), (37, 54, 48), (48, 46, 28), (54, 37, 55), (55, 56, 54), (36, 54, 56), (56, 55, 38), (49, 27, 45), (45, 56, 49), (38, 49, 56), (56, 45, 36), (50, 38, 55), (55, 47, 50), (29, 50, 47), (47, 55, 37), (30, 57, 25), (57, 35, 25), (57, 30, 58), (58, 59, 57), (35, 57, 59), (59, 58, 38), (50, 29, 44), (44, 59, 50), (38, 50, 59), (59, 44, 35), (49, 38, 58), (58, 39, 49), (27, 49, 39), (39, 58, 30), (60, 34, 43), (43, 47, 60), (37, 60, 47), (47, 43, 29), (60, 37, 61), (61, 62, 60), (34, 60, 62), (62, 61, 32), (34, 62, 26), (62, 32, 26), (41, 32, 61), (61, 48, 41), (28, 41, 48), (48, 61, 37), (35, 44, 1), (44, 29, 1), (29, 43, 1), (43, 34, 1), (68, 10, 87), (87, 64, 68), (1, 68, 64), (64, 87, 8), (88, 8, 87), (87, 89, 88), (9, 88, 89), (89, 87, 10), (67, 2, 66), (66, 89, 67), (10, 67, 89), (89, 66, 9), (88, 9, 65), (65, 63, 88), (8, 88, 63), (65, 0, 63), (90, 11, 69), (69, 64, 90), (8, 90, 64), (64, 69, 1), (9, 66, 13), (66, 2, 13), (0, 65, 12), (65, 9, 12), (91, 14, 71), (71, 69, 91), (11, 91, 69), (69, 71, 1), (92, 16, 73), (73, 67, 92), (10, 92, 67), (67, 73, 2), (92, 10, 93), (93, 94, 92), (16, 92, 94), (94, 93, 15), (72, 4, 74), (74, 94, 72), (15, 72, 94), (94, 74, 16), (17, 76, 18), (76, 5, 18), (2, 75, 13), (75, 17, 13), (77, 19, 95), (95, 70, 77), (6, 77, 70), (70, 95, 14), (78, 4, 72), (72, 96, 78), (19, 78, 96), (96, 72, 15), (79, 20, 97), (97, 74, 79), (4, 79, 74), (74, 97, 16), (98, 16, 97), (97, 99, 98), (17, 98, 99), (99, 97, 20), (80, 5, 76), (76, 99, 80), (20, 80, 99), (99, 76, 17), (98, 17, 75), (75, 73, 98), (16, 98, 73), (73, 75, 2), (100, 23, 83), (83, 78, 100), (19, 100, 78), (78, 83, 4), (100, 19, 101), (101, 102, 100), (23, 100, 102), (102, 101, 22), (82, 7, 84), (84, 102, 82), (22, 82, 102), (102, 84, 23), (81, 22, 101), (101, 77, 81), (6, 81, 77), (77, 101, 19), (103, 24, 85), (85, 80, 103), (20, 103, 80), (80, 85, 5), (103, 20, 104), (104, 105, 103), (24, 103, 105), (105, 104, 23), (84, 7, 86), (86, 105, 84), (23, 84, 105), (105, 86, 24), (83, 23, 104), (104, 79, 83), (4, 83, 79), (79, 104, 20), (5, 85, 21), (85, 24, 21), (14, 95, 25), (95, 19, 25), (1, 71, 25), (71, 14, 25), (10, 68, 26), (68, 1, 26), (19, 96, 31), (96, 15, 31), (15, 93, 33), (93, 10, 33), (52, 106, 33), (106, 15, 33), (15, 106, 31), (106, 52, 31)])
me_sphere.use_remesh_preserve_volume = False
me_sphere.use_remesh_preserve_attributes = False
me_sphere.use_mirror_vertex_groups = False
me_sphere.update()
me_plane_002_mesh = bpy.data.meshes.new('Plane_002-mesh')
me_plane_002_mesh.from_pydata([(1.01, 6.985, 0.8426), (1.01, -4.015, 0.8426), (-0.9902, -4.015, 0.8426), (-0.9902, 6.985, 0.8426), (-0.9902, 6.985, 0.9426), (-0.9902, -4.015, 0.9426), (1.01, -4.015, 0.9426), (1.01, 6.985, 0.9426), (-1.0, 6.924, 0.9439), (-1.0, 6.975, 0.9439), (1.0, 6.975, 0.9439), (1.0, 6.924, 0.9439), (-1.0, 6.924, 6.002), (-1.0, 6.975, 6.002), (1.0, 6.975, 6.002), (1.0, 6.924, 6.002), (-1.0, -4.011, 0.9439), (-1.0, -3.96, 0.9439), (1.0, -3.96, 0.9439), (1.0, -4.011, 0.9439), (-1.0, -4.011, 6.002), (-1.0, -3.96, 6.002), (1.0, -3.96, 6.002), (1.0, -4.011, 6.002)], [], [(0, 3, 2, 1), (2, 3, 4, 5), (3, 0, 7, 4), (0, 1, 6, 7), (1, 2, 5, 6), (5, 4, 7, 6), (8, 9, 10, 11), (15, 14, 13, 12), (12, 13, 9, 8), (13, 14, 10, 9), (14, 15, 11, 10), (15, 12, 8, 11), (20, 21, 17, 16), (21, 22, 18, 17), (22, 23, 19, 18), (23, 20, 16, 19), (16, 17, 18, 19), (23, 22, 21, 20)])
me_plane_002_mesh.polygons.foreach_set('material_index', [0, 0, 0, 0, 0, 0, 0, 0, 1, 1, 1, 1, 1, 1, 1, 1, 1, 1])
me_plane_002_mesh.materials.append(mat_warning)
me_plane_002_mesh.materials.append(mat_ensign_red)
me_plane_002_mesh.use_remesh_preserve_volume = False
me_plane_002_mesh.use_remesh_preserve_attributes = False
me_plane_002_mesh.use_mirror_vertex_groups = False
me_plane_002_mesh.update()
me_plane_002_mesh_003 = bpy.data.meshes.new('Plane_002-mesh.003')
me_plane_002_mesh_003.from_pydata([(1.01, 6.985, 0.8426), (1.01, -4.015, 0.8426), (-0.9902, -4.015, 0.8426), (-0.9902, 6.985, 0.8426), (-0.9902, 6.985, 0.9426), (-0.9902, -4.015, 0.9426), (1.01, -4.015, 0.9426), (1.01, 6.985, 0.9426), (-1.0, 6.924, 0.9439), (-1.0, 6.975, 0.9439), (1.0, 6.975, 0.9439), (1.0, 6.924, 0.9439), (-1.0, 6.924, 6.002), (-1.0, 6.975, 6.002), (1.0, 6.975, 6.002), (1.0, 6.924, 6.002), (-1.0, -4.011, 0.9439), (-1.0, -3.96, 0.9439), (1.0, -3.96, 0.9439), (1.0, -4.011, 0.9439), (-1.0, -4.011, 6.002), (-1.0, -3.96, 6.002), (1.0, -3.96, 6.002), (1.0, -4.011, 6.002)], [], [(0, 2, 1), (3, 5, 2), (0, 4, 3), (1, 7, 0), (2, 6, 1), (5, 7, 6), (9, 11, 8), (15, 13, 12), (0, 3, 2), (3, 4, 5), (0, 7, 4), (1, 6, 7), (2, 5, 6), (5, 4, 7), (9, 10, 11), (15, 14, 13), (13, 8, 12), (13, 10, 9), (15, 10, 14), (15, 8, 11), (21, 16, 20), (22, 17, 21), (23, 18, 22), (23, 16, 19), (17, 19, 16), (23, 21, 20), (13, 9, 8), (13, 14, 10), (15, 11, 10), (15, 12, 8), (21, 17, 16), (22, 18, 17), (23, 19, 18), (23, 20, 16), (17, 18, 19), (23, 22, 21)])
me_plane_002_mesh_003.polygons.foreach_set('material_index', [0, 0, 0, 0, 0, 0, 0, 0, 0, 0, 0, 0, 0, 0, 0, 0, 1, 1, 1, 1, 1, 1, 1, 1, 1, 1, 1, 1, 1, 1, 1, 1, 1, 1, 1, 1])
me_plane_002_mesh_003.materials.append(mat_warning_003)
me_plane_002_mesh_003.materials.append(mat_ensign_red_003)
me_plane_002_mesh_003.use_remesh_preserve_volume = False
me_plane_002_mesh_003.use_remesh_preserve_attributes = False
me_plane_002_mesh_003.use_mirror_vertex_groups = False
me_plane_002_mesh_003.update()
me_plane_002_mesh_001 = bpy.data.meshes.new('Plane_002-mesh.001')
me_plane_002_mesh_001.from_pydata([(1.01, 6.985, 0.8426), (1.01, -4.015, 0.8426), (-0.9902, -4.015, 0.8426), (-0.9902, 6.985, 0.8426), (-0.9902, 6.985, 0.9426), (-0.9902, -4.015, 0.9426), (1.01, -4.015, 0.9426), (1.01, 6.985, 0.9426), (-1.0, 6.924, 0.9439), (-1.0, 6.975, 0.9439), (1.0, 6.975, 0.9439), (1.0, 6.924, 0.9439), (-1.0, 6.924, 6.002), (-1.0, 6.975, 6.002), (1.0, 6.975, 6.002), (1.0, 6.924, 6.002), (-1.0, -4.011, 0.9439), (-1.0, -3.96, 0.9439), (1.0, -3.96, 0.9439), (1.0, -4.011, 0.9439), (-1.0, -4.011, 6.002), (-1.0, -3.96, 6.002), (1.0, -3.96, 6.002), (1.0, -4.011, 6.002)], [], [(0, 3, 2, 1), (2, 3, 4, 5), (3, 0, 7, 4), (0, 1, 6, 7), (1, 2, 5, 6), (5, 4, 7, 6), (8, 9, 10, 11), (15, 14, 13, 12), (12, 13, 9, 8), (13, 14, 10, 9), (14, 15, 11, 10), (15, 12, 8, 11), (20, 21, 17, 16), (21, 22, 18, 17), (22, 23, 19, 18), (23, 20, 16, 19), (16, 17, 18, 19), (23, 22, 21, 20)])
me_plane_002_mesh_001.polygons.foreach_set('material_index', [0, 0, 0, 0, 0, 0, 0, 0, 1, 1, 1, 1, 1, 1, 1, 1, 1, 1])
me_plane_002_mesh_001.materials.append(mat_warning_001)
me_plane_002_mesh_001.materials.append(mat_ensign_red_001)
me_plane_002_mesh_001.use_remesh_preserve_volume = False
me_plane_002_mesh_001.use_remesh_preserve_attributes = False
me_plane_002_mesh_001.use_mirror_vertex_groups = False
me_plane_002_mesh_001.update()

# ---- objects
ob_plane_001 = bpy.data.objects.new('Plane.001', me_plane)
ob_cube_016 = bpy.data.objects.new('Cube.016', me_cube_023)
ob_cube_009 = bpy.data.objects.new('Cube.009', me_cube_022)
ob_cube = bpy.data.objects.new('Cube', me_cube)
ob_plane = bpy.data.objects.new('Plane', me_plane_001)
ob_cylinder_013 = bpy.data.objects.new('Cylinder.013', me_cylinder_011)
ob_cylinder_012 = bpy.data.objects.new('Cylinder.012', me_cylinder_010)
ob_cylinder_011 = bpy.data.objects.new('Cylinder.011', me_cylinder_009)
ob_cylinder_010 = bpy.data.objects.new('Cylinder.010', me_cylinder_008)
ob_sphere_001 = bpy.data.objects.new('Sphere.001', me_sphere_001)
ob_cube_032 = bpy.data.objects.new('Cube.032', me_cube_076)
ob_cube_031 = bpy.data.objects.new('Cube.031', me_cube_075)
ob_cube_030 = bpy.data.objects.new('Cube.030', me_cube_074)
ob_cube_029 = bpy.data.objects.new('Cube.029', me_cube_073)
ob_cube_028 = bpy.data.objects.new('Cube.028', me_cube_072)
ob_cube_027 = bpy.data.objects.new('Cube.027', me_cube_071)
ob_cube_015 = bpy.data.objects.new('Cube.015', me_cube_060)
ob_cube_014 = bpy.data.objects.new('Cube.014', me_cube_059)
ob_cube_013 = bpy.data.objects.new('Cube.013', me_cube_058)
ob_cube_012 = bpy.data.objects.new('Cube.012', me_cube_057)
ob_cube_011 = bpy.data.objects.new('Cube.011', me_cube_056)
ob_cube_010 = bpy.data.objects.new('Cube.010', me_cube_055)
ob_cylinder_005 = bpy.data.objects.new('Cylinder.005', me_cylinder_014)
ob_cylinder_003 = bpy.data.objects.new('Cylinder.003', me_cylinder_013)
ob_cylinder = bpy.data.objects.new('Cylinder', me_cylinder_004)
ob_cylinder_004 = bpy.data.objects.new('Cylinder.004', me_cylinder_005)
ob_cylinder_002 = bpy.data.objects.new('Cylinder.002', me_cylinder_002)
ob_cylinder_001 = bpy.data.objects.new('Cylinder.001', me_cylinder_001)
ob_plane_002 = bpy.data.objects.new('Plane.002', me_plane_002)
ob_camera = bpy.data.objects.new('Camera', cam_camera_001)
ob_sphere = bpy.data.objects.new('Sphere', me_sphere)
ob_lamp_001 = bpy.data.objects.new('Lamp.001', light_lamp)
ob_plane_002_003 = bpy.data.objects.new('Plane_002_003', me_plane_002_mesh)
ob_plane_002_003_001_001 = bpy.data.objects.new('Plane_002_003_001_001', me_plane_002_mesh_003)
ob_plane_002_003_001 = bpy.data.objects.new('Plane_002_003_001', me_plane_002_mesh_001)

# ---- transforms, parenting, visibility, modifiers, constraints
ob_plane_001.location = (-0.006994, -0.3115, -0.09795)
ob_plane_001.rotation_euler = (1.49e-08, -1.49e-08, -43.98)
ob_plane_001.scale = (0.875, 0.94, 0.89)
ob_plane_001.lock_rotations_4d = False
ob_plane_001.empty_display_type = 'ARROWS'
ob_plane_001.color = (0.0, 0.0, 0.0, 1.0)
ob_plane_001.lineart.crease_threshold = 0.0
ob_cube_016.location = (-0.006994, -0.3115, 0.5521)
ob_cube_016.rotation_euler = (0.0, -0.0, -25.13)
ob_cube_016.scale = (0.875, 0.94, 0.89)
ob_cube_016.lock_rotations_4d = False
ob_cube_016.empty_display_type = 'ARROWS'
ob_cube_016.color = (0.0, 0.0, 0.0, 1.0)
ob_cube_016.lineart.crease_threshold = 0.0
ob_cube_009.location = (-0.006994, -0.3115, -0.7551)
ob_cube_009.rotation_euler = (0.0, -0.0, -25.13)
ob_cube_009.scale = (0.875, 0.94, 1.635)
ob_cube_009.lock_rotations_4d = False
ob_cube_009.empty_display_type = 'ARROWS'
ob_cube_009.color = (0.0, 0.0, 0.0, 1.0)
ob_cube_009.lineart.crease_threshold = 0.0
ob_cube.location = (-0.006994, -0.3115, -0.09795)
ob_cube.rotation_euler = (1.571, -0.0, -23.56)
ob_cube.scale = (0.94, 0.89, 0.875)
ob_cube.lock_rotations_4d = False
ob_cube.empty_display_type = 'ARROWS'
ob_cube.color = (0.0, 0.0, 0.0, 1.0)
ob_cube.lineart.crease_threshold = 0.0
ob_plane.location = (-0.006994, -0.3115, -0.09795)
ob_plane.rotation_euler = (1.49e-08, -1.49e-08, -43.98)
ob_plane.scale = (0.875, 0.94, 0.89)
ob_plane.lock_rotations_4d = False
ob_plane.empty_display_type = 'ARROWS'
ob_plane.color = (0.0, 0.0, 0.0, 1.0)
ob_plane.lineart.crease_threshold = 0.0
ob_cylinder_013.location = (-0.006994, -0.2539, -0.09795)
ob_cylinder_013.rotation_euler = (1.571, -0.0, -25.13)
ob_cylinder_013.scale = (0.875, 0.89, 0.94)
ob_cylinder_013.lock_rotations_4d = False
ob_cylinder_013.empty_display_type = 'ARROWS'
ob_cylinder_013.color = (0.0, 0.0, 0.0, 1.0)
ob_cylinder_013.lineart.crease_threshold = 0.0
ob_cylinder_012.location = (-0.006994, -0.3955, -0.09795)
ob_cylinder_012.rotation_euler = (1.571, -0.0, -25.13)
ob_cylinder_012.scale = (0.875, 0.89, 0.94)
ob_cylinder_012.lock_rotations_4d = False
ob_cylinder_012.empty_display_type = 'ARROWS'
ob_cylinder_012.color = (0.0, 0.0, 0.0, 1.0)
ob_cylinder_012.lineart.crease_threshold = 0.0
ob_cylinder_011.location = (-0.006994, -0.3955, -0.09795)
ob_cylinder_011.rotation_euler = (1.571, -0.0, -25.13)
ob_cylinder_011.scale = (0.875, 0.89, 0.94)
ob_cylinder_011.lock_rotations_4d = False
ob_cylinder_011.empty_display_type = 'ARROWS'
ob_cylinder_011.color = (0.0, 0.0, 0.0, 1.0)
ob_cylinder_011.lineart.crease_threshold = 0.0
ob_cylinder_010.location = (-0.006994, -0.2539, -0.09795)
ob_cylinder_010.rotation_euler = (1.571, -0.0, -25.13)
ob_cylinder_010.scale = (0.875, 0.89, 0.94)
ob_cylinder_010.lock_rotations_4d = False
ob_cylinder_010.empty_display_type = 'ARROWS'
ob_cylinder_010.color = (0.0, 0.0, 0.0, 1.0)
ob_cylinder_010.lineart.crease_threshold = 0.0
ob_sphere_001.location = (-0.006994, -0.3115, -0.09795)
ob_sphere_001.rotation_euler = (1.571, -0.0, -23.56)
ob_sphere_001.scale = (0.94, 0.89, 0.875)
ob_sphere_001.lock_rotations_4d = False
ob_sphere_001.empty_display_type = 'ARROWS'
ob_sphere_001.color = (0.0, 0.0, 0.0, 1.0)
ob_sphere_001.lineart.crease_threshold = 0.0
ob_cube_032.location = (-0.006994, -0.3115, -0.09795)
ob_cube_032.rotation_euler = (1.571, 1.51e-07, -23.56)
ob_cube_032.scale = (0.94, 0.89, -0.875)
ob_cube_032.lock_rotations_4d = False
ob_cube_032.empty_display_type = 'ARROWS'
ob_cube_032.color = (0.0, 0.0, 0.0, 1.0)
ob_cube_032.lineart.crease_threshold = 0.0
ob_cube_031.location = (-0.006994, -0.3115, -0.09795)
ob_cube_031.rotation_euler = (1.571, 1.51e-07, -23.56)
ob_cube_031.scale = (0.94, 0.89, -0.875)
ob_cube_031.lock_rotations_4d = False
ob_cube_031.empty_display_type = 'ARROWS'
ob_cube_031.color = (0.0, 0.0, 0.0, 1.0)
ob_cube_031.lineart.crease_threshold = 0.0
ob_cube_030.location = (-0.006994, -0.3115, -0.09795)
ob_cube_030.rotation_euler = (1.571, 1.51e-07, -23.56)
ob_cube_030.scale = (-0.94, 0.89, -0.875)
ob_cube_030.lock_rotations_4d = False
ob_cube_030.empty_display_type = 'ARROWS'
ob_cube_030.color = (0.0, 0.0, 0.0, 1.0)
ob_cube_030.lineart.crease_threshold = 0.0
ob_cube_029.location = (-0.006994, -0.3115, -0.09795)
ob_cube_029.rotation_euler = (1.571, 1.51e-07, -23.56)
ob_cube_029.scale = (-0.94, 0.89, -0.875)
ob_cube_029.lock_rotations_4d = False
ob_cube_029.empty_display_type = 'ARROWS'
ob_cube_029.color = (0.0, 0.0, 0.0, 1.0)
ob_cube_029.lineart.crease_threshold = 0.0
ob_cube_028.location = (-0.006994, -0.3115, -0.09795)
ob_cube_028.rotation_euler = (1.571, 1.51e-07, -23.56)
ob_cube_028.scale = (0.94, 0.89, -0.875)
ob_cube_028.lock_rotations_4d = False
ob_cube_028.empty_display_type = 'ARROWS'
ob_cube_028.color = (0.0, 0.0, 0.0, 1.0)
ob_cube_028.lineart.crease_threshold = 0.0
ob_cube_027.location = (-0.006994, -0.3115, -0.09795)
ob_cube_027.rotation_euler = (1.571, 1.51e-07, -23.56)
ob_cube_027.scale = (0.94, 0.89, -0.875)
ob_cube_027.lock_rotations_4d = False
ob_cube_027.empty_display_type = 'ARROWS'
ob_cube_027.color = (0.0, 0.0, 0.0, 1.0)
ob_cube_027.lineart.crease_threshold = 0.0
ob_cube_015.location = (-0.006994, -0.3115, -0.09795)
ob_cube_015.rotation_euler = (1.571, 1.51e-07, -23.56)
ob_cube_015.scale = (0.94, 0.89, 0.875)
ob_cube_015.lock_rotations_4d = False
ob_cube_015.empty_display_type = 'ARROWS'
ob_cube_015.color = (0.0, 0.0, 0.0, 1.0)
ob_cube_015.lineart.crease_threshold = 0.0
ob_cube_014.location = (-0.006994, -0.3115, -0.09795)
ob_cube_014.rotation_euler = (1.571, 1.51e-07, -23.56)
ob_cube_014.scale = (0.94, 0.89, 0.875)
ob_cube_014.lock_rotations_4d = False
ob_cube_014.empty_display_type = 'ARROWS'
ob_cube_014.color = (0.0, 0.0, 0.0, 1.0)
ob_cube_014.lineart.crease_threshold = 0.0
ob_cube_013.location = (-0.006994, -0.3115, -0.09795)
ob_cube_013.rotation_euler = (1.571, 1.51e-07, -23.56)
ob_cube_013.scale = (-0.94, 0.89, 0.875)
ob_cube_013.lock_rotations_4d = False
ob_cube_013.empty_display_type = 'ARROWS'
ob_cube_013.color = (0.0, 0.0, 0.0, 1.0)
ob_cube_013.lineart.crease_threshold = 0.0
ob_cube_012.location = (-0.006994, -0.3115, -0.09795)
ob_cube_012.rotation_euler = (1.571, 1.51e-07, -23.56)
ob_cube_012.scale = (-0.94, 0.89, 0.875)
ob_cube_012.lock_rotations_4d = False
ob_cube_012.empty_display_type = 'ARROWS'
ob_cube_012.color = (0.0, 0.0, 0.0, 1.0)
ob_cube_012.lineart.crease_threshold = 0.0
ob_cube_011.location = (-0.006994, -0.3115, -0.09795)
ob_cube_011.rotation_euler = (1.571, 1.51e-07, -23.56)
ob_cube_011.scale = (0.94, 0.89, 0.875)
ob_cube_011.lock_rotations_4d = False
ob_cube_011.empty_display_type = 'ARROWS'
ob_cube_011.color = (0.0, 0.0, 0.0, 1.0)
ob_cube_011.lineart.crease_threshold = 0.0
ob_cube_010.location = (-0.006994, -0.3115, -0.09795)
ob_cube_010.rotation_euler = (1.571, 1.51e-07, -23.56)
ob_cube_010.scale = (0.94, 0.89, 0.875)
ob_cube_010.lock_rotations_4d = False
ob_cube_010.empty_display_type = 'ARROWS'
ob_cube_010.color = (0.0, 0.0, 0.0, 1.0)
ob_cube_010.lineart.crease_threshold = 0.0
ob_cylinder_005.location = (-0.006994, -0.3115, -0.09795)
ob_cylinder_005.rotation_euler = (1.571, 1.51e-07, -23.56)
ob_cylinder_005.scale = (0.94, 0.89, 0.875)
ob_cylinder_005.lock_rotations_4d = False
ob_cylinder_005.empty_display_type = 'ARROWS'
ob_cylinder_005.color = (0.0, 0.0, 0.0, 1.0)
ob_cylinder_005.lineart.crease_threshold = 0.0
ob_cylinder_003.location = (-0.006994, -0.3115, -0.09795)
ob_cylinder_003.rotation_euler = (1.571, 1.51e-07, -23.56)
ob_cylinder_003.scale = (0.94, 0.89, 0.875)
ob_cylinder_003.lock_rotations_4d = False
ob_cylinder_003.empty_display_type = 'ARROWS'
ob_cylinder_003.color = (0.0, 0.0, 0.0, 1.0)
ob_cylinder_003.lineart.crease_threshold = 0.0
ob_cylinder.location = (-0.006994, -0.3115, -0.09795)
ob_cylinder.rotation_euler = (1.571, 1.51e-07, -23.56)
ob_cylinder.scale = (0.094, 0.089, 0.0875)
ob_cylinder.lock_rotations_4d = False
ob_cylinder.empty_display_type = 'ARROWS'
ob_cylinder.color = (0.0, 0.0, 0.0, 1.0)
ob_cylinder.lineart.crease_threshold = 0.0
ob_cylinder_004.location = (-0.006994, -0.3115, -0.09795)
ob_cylinder_004.rotation_euler = (1.571, 1.51e-07, -23.56)
ob_cylinder_004.scale = (0.094, 0.089, 0.0875)
ob_cylinder_004.lock_rotations_4d = False
ob_cylinder_004.empty_display_type = 'ARROWS'
ob_cylinder_004.color = (0.0, 0.0, 0.0, 1.0)
ob_cylinder_004.lineart.crease_threshold = 0.0
ob_cylinder_002.location = (-0.006994, -0.3115, -0.09795)
ob_cylinder_002.rotation_euler = (1.571, 1.51e-07, -23.56)
ob_cylinder_002.scale = (0.94, 0.89, 0.875)
ob_cylinder_002.lock_rotations_4d = False
ob_cylinder_002.empty_display_type = 'ARROWS'
ob_cylinder_002.color = (0.0, 0.0, 0.0, 1.0)
ob_cylinder_002.lineart.crease_threshold = 0.0
ob_cylinder_001.location = (-0.006994, -0.3115, -0.09795)
ob_cylinder_001.rotation_euler = (1.571, 1.51e-07, -23.56)
ob_cylinder_001.scale = (0.94, 0.89, 0.875)
ob_cylinder_001.lock_rotations_4d = False
ob_cylinder_001.empty_display_type = 'ARROWS'
ob_cylinder_001.color = (0.0, 0.0, 0.0, 1.0)
ob_cylinder_001.lineart.crease_threshold = 0.0
ob_plane_002.location = (-0.006994, -0.3115, -0.09795)
ob_plane_002.rotation_euler = (1.49e-08, -1.49e-08, -43.98)
ob_plane_002.scale = (0.875, 0.94, 0.89)
ob_plane_002.lock_rotations_4d = False
ob_plane_002.empty_display_type = 'ARROWS'
ob_plane_002.color = (0.0, 0.0, 0.0, 1.0)
ob_plane_002.lineart.crease_threshold = 0.0
ob_camera.location = (10.0, -10.0, 10.0)
ob_camera.rotation_euler = (1.047, 0.0, 0.7854)
ob_camera.lock_rotations_4d = False
ob_camera.empty_display_type = 'ARROWS'
ob_camera.color = (0.0, 0.0, 0.0, 1.0)
ob_camera.lineart.crease_threshold = 0.0
ob_sphere.location = (-0.02993, 0.1261, 0.07312)
ob_sphere.rotation_euler = (1.571, -0.0, 1.571)
ob_sphere.lock_rotations_4d = False
ob_sphere.empty_display_type = 'ARROWS'
ob_sphere.color = (0.0, 0.0, 0.0, 1.0)
ob_sphere.show_instancer_for_render = False
ob_sphere.instance_type = 'VERTS'
ob_sphere.use_instance_vertices_rotation = True
ob_sphere.lineart.crease_threshold = 0.0
ob_lamp_001.parent = ob_sphere
ob_lamp_001.matrix_parent_inverse = Matrix(((-4.371e-08, 1.0, -2.118e-22, -0.1261), (4.371e-08, 1.911e-15, 1.0, -0.07312), (1.0, 4.371e-08, -4.371e-08, 0.02993), (0.0, 0.0, 0.0, 1.0)))
ob_lamp_001.location = (-0.02993, 0.1261, 0.07312)
ob_lamp_001.rotation_euler = (1.571, -0.0, 1.571)
ob_lamp_001.lock_rotations_4d = False
ob_lamp_001.empty_display_type = 'ARROWS'
ob_lamp_001.color = (0.0, 0.0, 0.0, 1.0)
ob_lamp_001.lineart.crease_threshold = 0.0
ob_plane_002_003.location = (0.0, -3.014, -1.186)
ob_plane_002_003.scale = (1.0, 0.2438, 1.0)
ob_plane_002_003.lineart.crease_threshold = 0.0
ob_plane_002_003_001_001.location = (0.2155, -2.512, -2.378)
ob_plane_002_003_001_001.rotation_euler = (1.884e-15, -1.49e-08, 1.571)
ob_plane_002_003_001_001.scale = (1.0, 0.1491, 1.0)
ob_plane_002_003_001_001.lineart.crease_threshold = 0.0
ob_plane_002_003_001.location = (0.0, 1.658, 0.9736)
ob_plane_002_003_001.rotation_euler = (1.571, 4.77e-08, -1.49e-08)
ob_plane_002_003_001.scale = (1.0, 0.208, 1.0)
ob_plane_002_003_001.lineart.crease_threshold = 0.0

# ---- collection membership
col_collection_1.objects.link(ob_plane_001)
col_collection_1.objects.link(ob_cube_016)
col_collection_1.objects.link(ob_cube_009)
col_collection_1.objects.link(ob_cube)
col_collection_1.objects.link(ob_plane)
col_collection_1.objects.link(ob_cylinder_013)
col_collection_1.objects.link(ob_cylinder_012)
col_collection_1.objects.link(ob_cylinder_011)
col_collection_1.objects.link(ob_cylinder_010)
col_collection_1.objects.link(ob_sphere_001)
col_collection_1.objects.link(ob_cube_032)
col_collection_1.objects.link(ob_cube_031)
col_collection_1.objects.link(ob_cube_030)
col_collection_1.objects.link(ob_cube_029)
col_collection_1.objects.link(ob_cube_028)
col_collection_1.objects.link(ob_cube_027)
col_collection_1.objects.link(ob_cube_015)
col_collection_1.objects.link(ob_cube_014)
col_collection_1.objects.link(ob_cube_013)
col_collection_1.objects.link(ob_cube_012)
col_collection_1.objects.link(ob_cube_011)
col_collection_1.objects.link(ob_cube_010)
col_collection_1.objects.link(ob_cylinder_005)
col_collection_1.objects.link(ob_cylinder_003)
col_collection_1.objects.link(ob_cylinder)
col_collection_1.objects.link(ob_cylinder_004)
col_collection_1.objects.link(ob_cylinder_002)
col_collection_1.objects.link(ob_cylinder_001)
col_collection_1.objects.link(ob_plane_002)
col_collection_2.objects.link(ob_camera)
col_collection_3.objects.link(ob_sphere)
col_collection_3.objects.link(ob_lamp_001)
col_collection_11.objects.link(ob_plane_002_003)
col_collection_12.objects.link(ob_plane_002_003_001_001)
col_collection_13.objects.link(ob_plane_002_003_001)

# ---- scene / render settings (as saved in the file)
scene.camera = ob_camera
scene.frame_start = 1; scene.frame_end = 250; scene.frame_set(1)
scene.render.engine = 'BLENDER_EEVEE_NEXT'
scene.render.image_settings.compression = 90
scene.render.resolution_x = 128
scene.render.resolution_y = 128
scene.render.pixel_aspect_x = 100.0
scene.render.pixel_aspect_y = 100.0
scene.render.fps = 25
scene.render.dither_intensity = 0.0
scene.render.use_compositing = False
scene.render.use_sequencer = False
scene.render.bake_margin = 2
scene.render.bake_bias = 0.0
scene.render.use_stamp_time = False
scene.render.use_stamp_date = False
scene.render.use_stamp_frame = False
scene.render.use_stamp_camera = False
scene.render.use_stamp_scene = False
scene.render.use_stamp_filename = False
scene.render.use_stamp_render_time = False
scene.render.stamp_font_size = 0
scene.cycles.use_denoising = False
scene.cycles.samples = 10
scene.cycles.sampling_pattern = 'TABULATED_SOBOL'
scene.cycles.light_sampling_threshold = 0.0
scene.cycles.use_adaptive_sampling = False
scene.cycles.use_light_tree = False
scene.cycles.blur_glossy = 0.0
scene.cycles.volume_bounces = 1
scene.cycles.pixel_filter_type = 'GAUSSIAN'
scene.cycles.sample_clamp_indirect = 0.0
scene.view_settings.view_transform = 'Raw'
bpy.context.view_layer.update()
